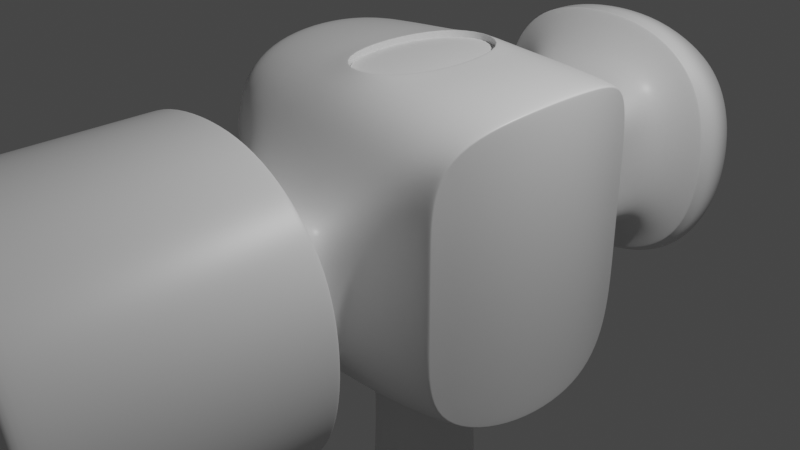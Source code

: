 # Source: hammer.blend  (saved by Blender 2.82.7; exported with 4.5.12 LTS)
import bpy
from mathutils import Matrix  # noqa: F401  (used for matrix-valued properties, if any)

bpy.ops.wm.read_factory_settings(use_empty=True)
scene = bpy.context.scene
scene.name = 'Scene'

# ---- collections
col_collection = bpy.data.collections.new('Collection'); scene.collection.children.link(col_collection)

# ---- materials (node trees are filled in below, after node groups)
mat_material = bpy.data.materials.new('Material')
mat_material.alpha_threshold = 0.0
mat_material.use_transparent_shadow = False
mat_material.line_color = (0.0, 0.0, 0.0, 1.0)

# ---- material node trees
mat_material.use_nodes = True; mat_material.node_tree.nodes.clear()
_N = mat_material.node_tree.nodes; _L = mat_material.node_tree.links
n0 = _N.new('ShaderNodeOutputMaterial'); n0.name = 'Material Output'; n0.location = (300, 300)
n1 = _N.new('ShaderNodeBsdfPrincipled'); n1.name = 'Principled BSDF'; n1.location = (10, 300)
n1.distribution = 'GGX'
n1.subsurface_method = 'BURLEY'
n1.inputs[2].default_value = 0.4
n1.inputs[3].default_value = 1.45
n1.inputs[27].default_value = (0.0, 0.0, 0.0, 1.0)
n1.inputs[28].default_value = 1.0
_L.new(n1.outputs[0], n0.inputs[0])
n0.is_active_output = True

# ---- world
world_world = bpy.data.worlds.new('World'); scene.world = world_world
world_world.use_nodes = True; world_world.node_tree.nodes.clear()
_N = world_world.node_tree.nodes; _L = world_world.node_tree.links
n0 = _N.new('ShaderNodeOutputWorld'); n0.name = 'World Output'; n0.location = (300, 300)
n1 = _N.new('ShaderNodeBackground'); n1.name = 'Background'; n1.location = (10, 300)
n1.inputs[0].default_value = (0.05088, 0.05088, 0.05088, 1.0)
_L.new(n1.outputs[0], n0.inputs[0])
n0.is_active_output = True
world_world.color = (0.05088, 0.05088, 0.05088)
world_world.use_sun_shadow = False
world_world.sun_shadow_jitter_overblur = 0.0

# ---- cameras
cam_camera = bpy.data.cameras.new('Camera')
cam_camera.clip_end = 100.0
cam_camera.ortho_scale = 7.314

# ---- lights
light_light = bpy.data.lights.new('Light', 'POINT')
light_light.transmission_factor = 0.0
light_light.energy = 1000.0
light_light.shadow_soft_size = 0.1
light_light.shadow_maximum_resolution = 0.006
light_light.use_absolute_resolution = True

# ---- meshes
me_cube = bpy.data.meshes.new('Cube')
me_cube.from_pydata([(1.448, 1.66, 1.324), (1.448, 1.66, -1.297), (1.448, -0.9247, 1.324), (1.448, -0.9247, -1.297), (-1.353, 1.639, 1.308), (-1.353, 1.639, -1.281), (-1.353, -0.904, 1.308), (-1.353, -0.904, -1.281), (-0.6836, -1.4, -0.6836), (-0.6836, -1.4, 0.6836), (0.6836, -1.4, 0.6836), (0.6836, -1.4, -0.6836), (-0.6836, -1.92, -0.6836), (-0.6836, -1.92, 0.6836), (0.6836, -1.795, 0.6836), (0.6836, -1.795, -0.6836), (-1.26, -2.173, -1.255), (-1.26, -2.173, 1.255), (1.226, -2.173, 1.231), (1.226, -2.173, -1.231), (0.4285, 1.737, -1.356), (-0.4848, 1.737, -1.356), (0.4285, -1.002, 1.383), (-0.4848, -1.002, 1.383), (-0.4848, -1.002, -1.356), (0.4285, -1.002, -1.356), (-0.4848, 1.737, 1.383), (0.4285, 1.737, 1.383), (0.1886, -1.4, 0.6836), (-0.2672, -1.4, 0.6836), (-0.2672, -1.4, -0.6836), (0.1886, -1.4, -0.6836), (0.1886, -1.795, 0.6836), (-0.2672, -1.92, 0.6836), (-0.2672, -1.92, -0.6836), (0.1886, -1.795, -0.6836), (0.4688, -2.173, 1.686), (-0.6411, -2.173, 1.648), (-0.6411, -2.173, -1.648), (0.4688, -2.173, -1.686), (1.431, 1.709, 0.4702), (1.431, 1.709, -0.4431), (-1.341, -0.9389, -0.4431), (-1.341, -0.9389, 0.4702), (1.431, -0.9735, 0.4702), (1.431, -0.9735, -0.4431), (-1.341, 1.674, 0.4702), (-1.341, 1.674, -0.4431), (-0.6836, -1.4, -0.2279), (-0.6836, -1.4, 0.2279), (0.6836, -1.4, 0.2279), (0.6836, -1.4, -0.2279), (-0.6836, -1.92, -0.2279), (-0.6836, -1.92, 0.2279), (0.6836, -1.795, 0.2279), (0.6836, -1.795, -0.2279), (-1.693, -2.173, -0.5657), (-1.693, -2.173, 0.5657), (1.642, -2.173, 0.5465), (1.642, -2.173, -0.5465), (-1.693, -4.833, 0.5657), (-1.197, -5.107, 0.4225), (-0.8989, -5.107, 0.8959), (-1.26, -4.833, 1.255), (1.642, -4.833, -0.5465), (1.146, -5.107, -0.4074), (0.8654, -5.107, -0.8686), (1.226, -4.833, -1.231), (-0.489, -5.107, 1.156), (-0.6411, -4.833, 1.648), (0.339, -5.107, -1.185), (0.4688, -4.833, -1.686), (0.8654, -5.107, 0.8686), (1.226, -4.833, 1.231), (0.4688, -4.833, 1.686), (0.339, -5.107, 1.185), (-0.8989, -5.107, -0.8959), (-1.26, -4.833, -1.255), (-0.6411, -4.833, -1.648), (-0.489, -5.107, -1.156), (-1.197, -5.107, -0.4225), (-1.693, -4.833, -0.5657), (1.146, -5.107, 0.4074), (1.642, -4.833, 0.5465), (-0.2662, 2.293, -0.7526), (-0.733, 2.293, -0.7526), (0.7994, 2.293, -0.2418), (0.7994, 2.293, -0.7526), (-0.733, 2.293, -0.2418), (0.2446, 2.293, 0.7797), (0.7994, 2.293, 0.7797), (0.2446, 2.293, -0.7526), (-0.733, 2.293, 0.7797), (-0.2662, 2.293, 0.7797), (0.7665, 3.152, -0.8536), (0.8926, 3.152, -0.3133), (0.7994, 2.293, 0.2689), (-0.733, 2.293, 0.2689), (-0.9878, 3.152, -0.8638), (-0.4932, 3.152, -0.9803), (-0.2662, 2.687, -0.7526), (-0.733, 2.687, -0.7526), (0.7994, 2.687, -0.2418), (0.7994, 2.687, -0.7526), (-0.733, 2.687, -0.2418), (0.2446, 2.687, 0.7797), (0.7994, 2.687, 0.7797), (0.2446, 2.687, -0.7526), (-0.733, 2.687, 0.7797), (-0.2662, 2.687, 0.7797), (0.7994, 2.687, 0.2689), (-0.733, 2.687, 0.2689), (-1.113, 3.152, -0.3184), (0.1751, 3.152, 1.026), (0.7665, 3.152, 0.8906), (0.1751, 3.152, -0.9885), (-0.9878, 3.152, 0.9009), (-0.4932, 3.152, 1.017), (-1.526, 3.28, 0.5472), (-1.521, 3.558, 0.5386), (0.8926, 3.152, 0.3504), (-1.113, 3.152, 0.3555), (-1.521, 3.558, -0.5115), (-1.526, 3.28, -0.4438), (-0.3855, 4.29, -1.083), (-0.9079, 4.122, -0.9343), (1.136, 4.285, -0.3506), (0.9748, 4.107, -0.9216), (-1.069, 4.308, -0.3574), (0.3491, 4.303, 1.121), (0.9748, 4.107, 0.9487), (0.3491, 4.303, -1.094), (-0.9079, 4.122, 0.9614), (-0.3855, 4.29, 1.11), (-0.4897, 4.61, -0.4463), (0.4366, 4.635, -0.4536), (1.136, 4.285, 0.3777), (-1.069, 4.308, 0.3845), (-0.4897, 4.61, 0.4734), (0.4366, 4.635, 0.4807), (-1.196, 3.28, 1.2), (-1.143, 3.433, 1.201), (1.398, 3.28, -0.428), (1.571, 3.54, -0.4928), (1.208, 3.425, -1.15), (1.078, 3.28, -1.074), (0.3669, 3.28, -1.423), (0.4841, 3.554, -1.547), (-0.5455, 3.544, 1.545), (-0.6068, 3.28, 1.501), (0.3669, 3.28, 1.526), (0.4841, 3.554, 1.575), (-0.5455, 3.544, -1.518), (-0.6068, 3.28, -1.398), (-1.196, 3.28, -1.097), (-1.143, 3.433, -1.174), (1.208, 3.425, 1.177), (1.078, 3.28, 1.178), (1.398, 3.28, 0.5313), (1.571, 3.54, 0.5199), (-1.525, 3.334, -0.4569), (-1.525, 3.334, 0.5455), (-1.185, 3.31, 1.2), (1.432, 3.331, -0.4405), (1.103, 3.308, -1.089), (0.3896, 3.333, -1.447), (-0.595, 3.331, 1.509), (0.3896, 3.333, 1.536), (-0.595, 3.331, -1.421), (-1.185, 3.31, -1.112), (1.103, 3.308, 1.178), (1.432, 3.331, 0.5291), (-1.526, 3.28, 0.5472), (1.078, 3.28, -1.074), (-0.6068, 3.28, 1.501), (-0.6068, 3.28, -1.398), (1.078, 3.28, 1.178), (-1.526, 3.28, -0.4438), (-1.196, 3.28, 1.2), (1.398, 3.28, -0.428), (0.3669, 3.28, -1.423), (0.3669, 3.28, 1.526), (-1.196, 3.28, -1.097), (1.398, 3.28, 0.5313), (-1.244, -2.166, 1.24), (1.212, -2.163, 1.217), (-1.244, -2.166, -1.24), (1.212, -2.163, -1.217), (-0.6312, -2.166, -1.622), (0.4613, -2.163, -1.659), (0.4613, -2.163, 1.659), (-0.6312, -2.166, 1.622), (1.617, -2.163, -0.538), (1.617, -2.163, 0.538), (-1.666, -2.166, 0.5567), (-1.666, -2.166, -0.5567), (-1.26, -2.204, 1.255), (-1.693, -2.204, 0.5657), (-1.693, -2.204, -0.5657), (-0.6411, -2.204, 1.648), (1.226, -2.204, -1.231), (1.642, -2.204, -0.5465), (1.642, -2.204, 0.5465), (0.4688, -2.204, -1.686), (0.4688, -2.204, 1.686), (-0.6411, -2.204, -1.648), (1.226, -2.204, 1.231), (-1.26, -2.204, -1.255), (-1.693, -4.833, 0.5657), (-1.693, -4.833, -0.5657), (1.642, -4.833, -0.5465), (1.642, -4.833, 0.5465), (-1.26, -4.833, 1.255), (-0.6411, -4.833, 1.648), (1.226, -4.833, -1.231), (0.4688, -4.833, -1.686), (0.4688, -4.833, 1.686), (-0.6411, -4.833, -1.648), (1.226, -4.833, 1.231), (-1.26, -4.833, -1.255), (-1.305, -5.107, 0.4537), (-0.9775, -5.107, 0.9741), (1.254, -5.107, -0.4377), (0.944, -5.107, -0.9476), (-0.5221, -5.107, 1.263), (0.3673, -5.107, -1.294), (0.3673, -5.107, 1.294), (0.944, -5.107, 0.9476), (-0.5221, -5.107, -1.263), (-0.9775, -5.107, -0.9741), (-1.305, -5.107, -0.4537), (1.254, -5.107, 0.4377), (-1.234, -5.107, 0.4333), (-0.926, -5.107, 0.9229), (1.183, -5.107, -0.4179), (0.8925, -5.107, -0.8959), (-0.5004, -5.107, 1.193), (0.3488, -5.107, -1.222), (0.3488, -5.107, 1.222), (0.8925, -5.107, 0.8959), (-0.5004, -5.107, -1.193), (-0.926, -5.107, -0.9229), (-1.234, -5.107, -0.4333), (1.183, -5.107, 0.4179), (-1.606, 0.9101, -1.578), (-1.606, -0.175, -1.578), (1.716, 0.9157, 1.641), (1.716, -0.1806, 1.641), (-1.606, -0.175, 1.605), (-1.606, 0.9101, 1.605), (1.716, -0.1806, -1.614), (1.716, 0.9157, -1.614), (-0.592, 1.292, -1.645), (-0.592, -0.5572, -1.645), (0.5136, 1.292, -1.645), (0.5136, -0.5572, -1.645), (0.5136, 1.292, 1.672), (0.5136, -0.5572, 1.672), (-0.592, 1.292, 1.672), (-0.592, -0.5572, 1.672), (1.715, 0.9204, -0.5393), (1.715, -0.1853, -0.5393), (1.715, 0.9204, 0.5664), (1.715, -0.1853, 0.5664), (-1.602, -0.1853, -0.5393), (-1.602, 0.9204, -0.5393), (-1.602, -0.1853, 0.5664), (-1.602, 0.9204, 0.5664), (-0.592, 1.292, -1.645), (-0.592, -0.5572, -1.645), (0.5136, 1.292, -1.645), (0.5136, -0.5572, -1.645), (0.5136, 1.292, 1.672), (0.5136, -0.5572, 1.672), (-0.592, 1.292, 1.672), (-0.592, -0.5572, 1.672), (1.421, 1.737, -0.4431), (1.421, 1.737, -1.356), (1.421, -1.002, -0.4431), (1.421, -1.002, -1.356), (1.715, -0.1853, 1.672), (1.421, -1.002, 1.383), (1.715, 0.9204, -1.645), (1.421, 1.737, 1.383), (1.421, 1.737, 0.4702), (1.421, -1.002, 0.4702), (1.715, 0.9204, 1.672), (1.715, -0.1853, -1.645), (-0.592, 1.292, -1.614), (-0.592, -0.5572, -1.614), (0.5136, 1.292, -1.614), (0.5136, -0.5572, -1.614), (0.5136, 1.292, 1.641), (0.5136, -0.5572, 1.641), (-0.592, 1.292, 1.641), (-0.592, -0.5572, 1.641), (1.448, 1.66, -0.4431), (1.431, 1.709, -1.334), (1.448, -0.9247, -0.4431), (1.431, -0.9735, -1.334), (1.719, -0.1727, 1.589), (1.431, -0.9735, 1.361), (1.719, 0.9078, -1.562), (1.431, 1.709, 1.361), (1.448, 1.66, 0.4702), (1.448, -0.9247, 0.4702), (1.719, 0.9078, 1.589), (1.719, -0.1727, -1.562), (-0.592, 1.292, -1.562), (-0.592, -0.5572, -1.562), (0.5136, 1.292, -1.562), (0.5136, -0.5572, -1.562), (0.5136, 1.292, 1.589), (0.5136, -0.5572, 1.589), (-0.592, 1.292, 1.589), (-0.592, -0.5572, 1.589), (-1.602, -0.1853, -1.645), (-1.319, -1.002, -1.356), (-1.319, -1.002, 0.4702), (-1.319, -1.002, 1.383), (-1.319, 1.737, -0.4431), (-1.319, 1.737, -1.356), (-1.602, 0.9204, 1.672), (-1.319, 1.737, 1.383), (-1.319, -1.002, -0.4431), (-1.319, 1.737, 0.4702), (-1.602, 0.9204, -1.645), (-1.602, -0.1853, 1.672), (-1.608, -0.1693, -1.541), (-1.341, -0.9389, -1.308), (-1.353, -0.904, 0.4702), (-1.341, -0.9389, 1.335), (-1.353, 1.639, -0.4431), (-1.341, 1.674, -1.308), (-1.608, 0.9044, 1.568), (-1.341, 1.674, 1.335), (-1.353, -0.904, -0.4431), (-1.353, 1.639, 0.4702), (-1.608, 0.9044, -1.541), (-1.608, -0.1693, 1.568)], [], [(275, 327, 319, 23), (23, 319, 9, 29), (267, 334, 4, 337), (271, 287, 279, 25), (263, 300, 2, 305), (27, 283, 90, 89), (31, 11, 15, 35), (285, 281, 10, 50), (324, 317, 8, 48), (25, 279, 11, 31), (191, 184, 17, 37), (50, 10, 14, 54), (29, 9, 13, 33), (48, 8, 12, 52), (195, 186, 16, 56), (189, 187, 19, 39), (193, 185, 18, 58), (186, 188, 38, 16), (188, 189, 39, 38), (10, 28, 32, 14), (28, 29, 33, 32), (185, 190, 36, 18), (190, 191, 37, 36), (317, 24, 30, 8), (24, 25, 31, 30), (8, 30, 34, 12), (30, 31, 35, 34), (20, 21, 84, 91), (320, 325, 97, 88), (316, 269, 24, 317), (269, 271, 25, 24), (281, 22, 28, 10), (22, 23, 29, 28), (280, 273, 22, 281), (273, 275, 23, 22), (283, 284, 96, 90), (26, 27, 89, 93), (276, 277, 87, 86), (277, 20, 91, 87), (187, 192, 59, 19), (192, 193, 58, 59), (184, 194, 57, 17), (194, 195, 56, 57), (9, 49, 53, 13), (49, 48, 52, 53), (11, 51, 55, 15), (51, 50, 54, 55), (319, 318, 49, 9), (318, 324, 48, 49), (279, 278, 51, 11), (278, 285, 50, 51), (325, 323, 92, 97), (321, 320, 88, 85), (307, 261, 298, 3), (261, 263, 305, 298), (338, 265, 332, 5), (265, 267, 337, 332), (208, 209, 81, 60), (210, 211, 83, 64), (217, 215, 71, 78), (213, 212, 63, 69), (214, 210, 64, 67), (209, 219, 77, 81), (219, 217, 78, 77), (216, 213, 69, 74), (218, 216, 74, 73), (68, 62, 61, 80, 76, 79, 70, 66, 65, 82, 72, 75), (211, 218, 73, 83), (215, 214, 67, 71), (220, 221, 63, 60), (222, 223, 67, 64), (69, 63, 221, 224), (71, 67, 223, 225), (73, 74, 226, 227), (74, 69, 224, 226), (77, 78, 228, 229), (78, 71, 225, 228), (229, 230, 81, 77), (230, 220, 60, 81), (227, 231, 83, 73), (231, 222, 64, 83), (212, 208, 60, 63), (88, 97, 111, 104), (92, 93, 109, 108), (85, 88, 104, 101), (97, 92, 108, 111), (91, 84, 100, 107), (86, 87, 103, 102), (96, 86, 102, 110), (87, 91, 107, 103), (93, 89, 105, 109), (284, 276, 86, 96), (21, 321, 85, 84), (323, 26, 93, 92), (108, 109, 117, 116), (101, 104, 112, 98), (111, 108, 116, 121), (107, 100, 99, 115), (102, 103, 94, 95), (110, 102, 95, 120), (103, 107, 115, 94), (109, 105, 113, 117), (100, 101, 98, 99), (89, 90, 106, 105), (90, 96, 110, 106), (84, 85, 101, 100), (155, 122, 128, 125), (119, 141, 132, 137), (147, 152, 124, 131), (143, 144, 127, 126), (159, 143, 126, 136), (144, 147, 131, 127), (148, 151, 129, 133), (152, 155, 125, 124), (156, 159, 136, 130), (104, 111, 121, 112), (105, 106, 114, 113), (106, 110, 120, 114), (139, 129, 130, 136), (137, 132, 133, 138), (138, 133, 129, 139), (124, 134, 135, 131), (134, 138, 139, 135), (125, 128, 134, 124), (128, 137, 138, 134), (131, 135, 126, 127), (135, 139, 136, 126), (141, 148, 133, 132), (122, 119, 137, 128), (151, 156, 130, 129), (181, 176, 157, 150), (167, 170, 156, 151), (177, 172, 118, 123), (160, 161, 119, 122), (178, 174, 149, 140), (162, 166, 148, 141), (176, 183, 158, 157), (170, 171, 159, 156), (175, 182, 154, 153), (168, 169, 155, 152), (174, 181, 150, 149), (166, 167, 151, 148), (173, 180, 146, 145), (164, 165, 147, 144), (183, 179, 142, 158), (171, 163, 143, 159), (179, 173, 145, 142), (163, 164, 144, 143), (180, 175, 153, 146), (165, 168, 152, 147), (172, 178, 140, 118), (161, 162, 141, 119), (182, 177, 123, 154), (169, 160, 122, 155), (154, 123, 160, 169), (118, 140, 162, 161), (146, 153, 168, 165), (142, 145, 164, 163), (158, 142, 163, 171), (145, 146, 165, 164), (149, 150, 167, 166), (153, 154, 169, 168), (157, 158, 171, 170), (140, 149, 166, 162), (123, 118, 161, 160), (150, 157, 170, 167), (98, 112, 177, 182), (121, 116, 178, 172), (115, 99, 175, 180), (95, 94, 173, 179), (120, 95, 179, 183), (94, 115, 180, 173), (117, 113, 181, 174), (99, 98, 182, 175), (114, 120, 183, 176), (116, 117, 174, 178), (112, 121, 172, 177), (113, 114, 176, 181), (53, 52, 195, 194), (13, 53, 194, 184), (55, 54, 193, 192), (15, 55, 192, 187), (32, 33, 191, 190), (14, 32, 190, 185), (34, 35, 189, 188), (12, 34, 188, 186), (54, 14, 185, 193), (35, 15, 187, 189), (52, 12, 186, 195), (33, 13, 184, 191), (17, 57, 197, 196), (39, 19, 200, 203), (58, 18, 206, 202), (18, 36, 204, 206), (36, 37, 199, 204), (16, 38, 205, 207), (56, 16, 207, 198), (19, 59, 201, 200), (37, 17, 196, 199), (38, 39, 203, 205), (59, 58, 202, 201), (57, 56, 198, 197), (196, 197, 208, 212), (203, 200, 214, 215), (202, 206, 218, 211), (206, 204, 216, 218), (204, 199, 213, 216), (207, 205, 217, 219), (198, 207, 219, 209), (200, 201, 210, 214), (199, 196, 212, 213), (205, 203, 215, 217), (201, 202, 211, 210), (197, 198, 209, 208), (232, 233, 221, 220), (234, 235, 223, 222), (233, 236, 224, 221), (235, 237, 225, 223), (238, 239, 227, 226), (236, 238, 226, 224), (240, 241, 229, 228), (237, 240, 228, 225), (241, 242, 230, 229), (242, 232, 220, 230), (239, 243, 231, 227), (243, 234, 222, 231), (61, 62, 233, 232), (65, 66, 235, 234), (62, 68, 236, 233), (66, 70, 237, 235), (75, 72, 239, 238), (68, 75, 238, 236), (79, 76, 241, 240), (70, 79, 240, 237), (76, 80, 242, 241), (80, 61, 232, 242), (72, 82, 243, 239), (82, 65, 234, 243), (336, 330, 266, 264), (264, 266, 267, 265), (7, 336, 264, 328), (328, 264, 265, 338), (296, 304, 262, 260), (260, 262, 263, 261), (1, 296, 260, 302), (302, 260, 261, 307), (27, 26, 274, 272), (313, 312, 310, 311), (283, 27, 272, 286), (286, 272, 273, 280), (21, 20, 270, 268), (315, 313, 311, 309), (321, 21, 268, 326), (326, 268, 269, 316), (304, 0, 306, 262), (262, 306, 300, 263), (20, 277, 282, 270), (270, 282, 287, 271), (330, 6, 339, 266), (266, 339, 334, 267), (26, 323, 322, 274), (274, 322, 327, 275), (312, 314, 308, 310), (314, 315, 309, 308), (252, 253, 269, 268), (255, 254, 270, 271), (256, 257, 273, 272), (259, 258, 274, 275), (258, 256, 272, 274), (257, 259, 275, 273), (254, 252, 268, 270), (253, 255, 271, 269), (41, 297, 277, 276), (299, 45, 278, 279), (301, 247, 280, 281), (297, 251, 282, 277), (303, 40, 284, 283), (40, 41, 276, 284), (44, 301, 281, 285), (45, 44, 285, 278), (246, 303, 283, 286), (247, 246, 286, 280), (250, 299, 279, 287), (251, 250, 287, 282), (288, 289, 253, 252), (291, 290, 254, 255), (292, 293, 257, 256), (295, 294, 258, 259), (294, 292, 256, 258), (293, 295, 259, 257), (290, 288, 252, 254), (289, 291, 255, 253), (296, 1, 297, 41), (3, 298, 45, 299), (2, 300, 247, 301), (1, 302, 251, 297), (0, 304, 40, 303), (304, 296, 41, 40), (305, 2, 301, 44), (298, 305, 44, 45), (306, 0, 303, 246), (300, 306, 246, 247), (307, 3, 299, 250), (302, 307, 250, 251), (308, 309, 289, 288), (311, 310, 290, 291), (312, 313, 293, 292), (315, 314, 294, 295), (314, 312, 292, 294), (313, 315, 295, 293), (310, 308, 288, 290), (309, 311, 291, 289), (329, 245, 316, 317), (331, 43, 318, 319), (333, 47, 320, 321), (335, 249, 322, 323), (42, 329, 317, 324), (43, 42, 324, 318), (46, 335, 323, 325), (47, 46, 325, 320), (244, 333, 321, 326), (245, 244, 326, 316), (248, 331, 319, 327), (249, 248, 327, 322), (7, 328, 245, 329), (6, 330, 43, 331), (5, 332, 47, 333), (4, 334, 249, 335), (336, 7, 329, 42), (330, 336, 42, 43), (337, 4, 335, 46), (332, 337, 46, 47), (338, 5, 333, 244), (328, 338, 244, 245), (339, 6, 331, 248), (334, 339, 248, 249)])
me_cube.polygons.foreach_set('use_smooth', [True] * 336)
_uv = me_cube.uv_layers.new(name='UVMap')
_uv.uv.foreach_set('vector', [0.7989, 0.6667, 0.875, 0.6667, 0.875, 0.75, 0.7989, 0.75, 0.7989, 0.75, 0.875, 0.75, 0.875, 0.75, 0.7989, 0.75, 0.5417, 0.1667, 0.6172, 0.1655, 0.6156, 0.24, 0.5407, 0.24, 0.2845, 0.6667, 0.375, 0.6667, 0.375, 0.75, 0.2845, 0.75, 0.5417, 0.6667, 0.6188, 0.6657, 0.6175, 0.7421, 0.5409, 0.7421, 0.7155, 0.5, 0.625, 0.5, 0.625, 0.5, 0.7155, 0.5, 0.2845, 0.75, 0.375, 0.75, 0.375, 0.75, 0.2845, 0.75, 0.5417, 0.75, 0.625, 0.75, 0.625, 0.75, 0.5417, 0.75, 0.4583, 0.0, 0.375, 0.0, 0.375, 0.0, 0.4583, 0.0, 0.2845, 0.75, 0.375, 0.75, 0.375, 0.75, 0.2845, 0.75, 0.7989, 0.75, 0.875, 0.75, 0.875, 0.75, 0.7989, 0.75, 0.5417, 0.75, 0.625, 0.75, 0.625, 0.75, 0.5417, 0.75, 0.7989, 0.75, 0.875, 0.75, 0.875, 0.75, 0.7989, 0.75, 0.4583, 0.0, 0.375, 0.0, 0.375, 0.0, 0.4583, 0.0, 0.4583, 0.0, 0.375, 0.0, 0.375, 0.0, 0.4583, 0.0, 0.2845, 0.75, 0.375, 0.75, 0.375, 0.75, 0.2845, 0.75, 0.5417, 0.75, 0.625, 0.75, 0.625, 0.75, 0.5417, 0.75, 0.125, 0.75, 0.2011, 0.75, 0.2011, 0.75, 0.125, 0.75, 0.2011, 0.75, 0.2845, 0.75, 0.2845, 0.75, 0.2011, 0.75, 0.625, 0.75, 0.7155, 0.75, 0.7155, 0.75, 0.625, 0.75, 0.7155, 0.75, 0.7989, 0.75, 0.7989, 0.75, 0.7155, 0.75, 0.625, 0.75, 0.7155, 0.75, 0.7155, 0.75, 0.625, 0.75, 0.7155, 0.75, 0.7989, 0.75, 0.7989, 0.75, 0.7155, 0.75, 0.125, 0.75, 0.2011, 0.75, 0.2011, 0.75, 0.125, 0.75, 0.2011, 0.75, 0.2845, 0.75, 0.2845, 0.75, 0.2011, 0.75, 0.125, 0.75, 0.2011, 0.75, 0.2011, 0.75, 0.125, 0.75, 0.2011, 0.75, 0.2845, 0.75, 0.2845, 0.75, 0.2011, 0.75, 0.2845, 0.5, 0.2011, 0.5, 0.2011, 0.5, 0.2845, 0.5, 0.4583, 0.25, 0.5417, 0.25, 0.5417, 0.25, 0.4583, 0.25, 0.125, 0.6667, 0.2011, 0.6667, 0.2011, 0.75, 0.125, 0.75, 0.2011, 0.6667, 0.2845, 0.6667, 0.2845, 0.75, 0.2011, 0.75, 0.625, 0.75, 0.7155, 0.75, 0.7155, 0.75, 0.625, 0.75, 0.7155, 0.75, 0.7989, 0.75, 0.7989, 0.75, 0.7155, 0.75, 0.625, 0.6667, 0.7155, 0.6667, 0.7155, 0.75, 0.625, 0.75, 0.7155, 0.6667, 0.7989, 0.6667, 0.7989, 0.75, 0.7155, 0.75, 0.625, 0.5, 0.5417, 0.5, 0.5417, 0.5, 0.625, 0.5, 0.7989, 0.5, 0.7155, 0.5, 0.7155, 0.5, 0.7989, 0.5, 0.4583, 0.5, 0.375, 0.5, 0.375, 0.5, 0.4583, 0.5, 0.375, 0.5, 0.2845, 0.5, 0.2845, 0.5, 0.375, 0.5, 0.375, 0.75, 0.4583, 0.75, 0.4583, 0.75, 0.375, 0.75, 0.4583, 0.75, 0.5417, 0.75, 0.5417, 0.75, 0.4583, 0.75, 0.625, 0.0, 0.5417, 0.0, 0.5417, 0.0, 0.625, 0.0, 0.5417, 0.0, 0.4583, 0.0, 0.4583, 0.0, 0.5417, 0.0, 0.625, 0.0, 0.5417, 0.0, 0.5417, 0.0, 0.625, 0.0, 0.5417, 0.0, 0.4583, 0.0, 0.4583, 0.0, 0.5417, 0.0, 0.375, 0.75, 0.4583, 0.75, 0.4583, 0.75, 0.375, 0.75, 0.4583, 0.75, 0.5417, 0.75, 0.5417, 0.75, 0.4583, 0.75, 0.625, 0.0, 0.5417, 0.0, 0.5417, 0.0, 0.625, 0.0, 0.5417, 0.0, 0.4583, 0.0, 0.4583, 0.0, 0.5417, 0.0, 0.375, 0.75, 0.4583, 0.75, 0.4583, 0.75, 0.375, 0.75, 0.4583, 0.75, 0.5417, 0.75, 0.5417, 0.75, 0.4583, 0.75, 0.5417, 0.25, 0.625, 0.25, 0.625, 0.25, 0.5417, 0.25, 0.375, 0.25, 0.4583, 0.25, 0.4583, 0.25, 0.375, 0.25, 0.3812, 0.6657, 0.4583, 0.6667, 0.4591, 0.7421, 0.3825, 0.7421, 0.4583, 0.6667, 0.5417, 0.6667, 0.5409, 0.7421, 0.4591, 0.7421, 0.3828, 0.1655, 0.4583, 0.1667, 0.4593, 0.24, 0.3844, 0.24, 0.4583, 0.1667, 0.5417, 0.1667, 0.5407, 0.24, 0.4593, 0.24, 0.5417, 0.0, 0.4583, 0.0, 0.4583, 0.0, 0.5417, 0.0, 0.4583, 0.75, 0.5417, 0.75, 0.5417, 0.75, 0.4583, 0.75, 0.2011, 0.75, 0.2845, 0.75, 0.2845, 0.75, 0.2011, 0.75, 0.7989, 0.75, 0.875, 0.75, 0.875, 0.75, 0.7989, 0.75, 0.375, 0.75, 0.4583, 0.75, 0.4583, 0.75, 0.375, 0.75, 0.4583, 0.0, 0.375, 0.0, 0.375, 0.0, 0.4583, 0.0, 0.125, 0.75, 0.2011, 0.75, 0.2011, 0.75, 0.125, 0.75, 0.7155, 0.75, 0.7989, 0.75, 0.7989, 0.75, 0.7155, 0.75, 0.625, 0.75, 0.7155, 0.75, 0.7155, 0.75, 0.625, 0.75, 0.593, 0.9163, 0.579, 0.9535, 0.5358, 0.9689, 0.4642, 0.9689, 0.421, 0.9535, 0.407, 0.9163, 0.4059, 0.8452, 0.4219, 0.7963, 0.4646, 0.7817, 0.5354, 0.7817, 0.5781, 0.7963, 0.5941, 0.8452, 0.5417, 0.75, 0.625, 0.75, 0.625, 0.75, 0.5417, 0.75, 0.2845, 0.75, 0.375, 0.75, 0.375, 0.75, 0.2845, 0.75, 0.538, 0.9764, 0.5875, 0.9621, 0.625, 1.0, 0.5417, 1.0, 0.4623, 0.774, 0.4132, 0.7877, 0.375, 0.75, 0.4583, 0.75, 0.7989, 0.75, 0.875, 0.75, 0.8659, 0.75, 0.8098, 0.75, 0.2845, 0.75, 0.375, 0.75, 0.3652, 0.75, 0.2963, 0.75, 0.625, 0.75, 0.7155, 0.75, 0.7037, 0.75, 0.6348, 0.75, 0.7155, 0.75, 0.7989, 0.75, 0.7909, 0.75, 0.7241, 0.75, 0.125, 0.75, 0.2011, 0.75, 0.1902, 0.75, 0.1341, 0.75, 0.2011, 0.75, 0.2845, 0.75, 0.2759, 0.75, 0.2091, 0.75, 0.4125, 0.9621, 0.462, 0.9764, 0.4583, 1.0, 0.375, 1.0, 0.462, 0.9764, 0.538, 0.9764, 0.5417, 1.0, 0.4583, 1.0, 0.5868, 0.7877, 0.5377, 0.774, 0.5417, 0.75, 0.625, 0.75, 0.5377, 0.774, 0.4623, 0.774, 0.4583, 0.75, 0.5417, 0.75, 0.625, 0.0, 0.5417, 0.0, 0.5417, 0.0, 0.625, 0.0, 0.4583, 0.25, 0.5417, 0.25, 0.5417, 0.25, 0.4583, 0.25, 0.875, 0.5, 0.7989, 0.5, 0.7989, 0.5, 0.875, 0.5, 0.375, 0.25, 0.4583, 0.25, 0.4583, 0.25, 0.375, 0.25, 0.5417, 0.25, 0.625, 0.25, 0.625, 0.25, 0.5417, 0.25, 0.2845, 0.5, 0.2011, 0.5, 0.2011, 0.5, 0.2845, 0.5, 0.4583, 0.5, 0.375, 0.5, 0.375, 0.5, 0.4583, 0.5, 0.5417, 0.5, 0.4583, 0.5, 0.4583, 0.5, 0.5417, 0.5, 0.375, 0.5, 0.2845, 0.5, 0.2845, 0.5, 0.375, 0.5, 0.7989, 0.5, 0.7155, 0.5, 0.7155, 0.5, 0.7989, 0.5, 0.5417, 0.5, 0.4583, 0.5, 0.4583, 0.5, 0.5417, 0.5, 0.2011, 0.5, 0.125, 0.5, 0.125, 0.5, 0.2011, 0.5, 0.875, 0.5, 0.7989, 0.5, 0.7989, 0.5, 0.875, 0.5, 0.875, 0.5, 0.7989, 0.5, 0.7989, 0.5, 0.875, 0.5, 0.375, 0.25, 0.4583, 0.25, 0.4583, 0.25, 0.375, 0.25, 0.5417, 0.25, 0.625, 0.25, 0.625, 0.25, 0.5417, 0.25, 0.2845, 0.5, 0.2011, 0.5, 0.2011, 0.5, 0.2845, 0.5, 0.4583, 0.5, 0.375, 0.5, 0.375, 0.5, 0.4583, 0.5, 0.5417, 0.5, 0.4583, 0.5, 0.4583, 0.5, 0.5417, 0.5, 0.375, 0.5, 0.2845, 0.5, 0.2845, 0.5, 0.375, 0.5, 0.7989, 0.5, 0.7155, 0.5, 0.7155, 0.5, 0.7989, 0.5, 0.2011, 0.5, 0.125, 0.5, 0.125, 0.5, 0.2011, 0.5, 0.7155, 0.5, 0.625, 0.5, 0.625, 0.5, 0.7155, 0.5, 0.625, 0.5, 0.5417, 0.5, 0.5417, 0.5, 0.625, 0.5, 0.2011, 0.5, 0.125, 0.5, 0.125, 0.5, 0.2011, 0.5, 0.375, 0.25, 0.4583, 0.25, 0.4583, 0.25, 0.375, 0.25, 0.5417, 0.25, 0.625, 0.25, 0.625, 0.25, 0.5417, 0.25, 0.2845, 0.5, 0.2011, 0.5, 0.2011, 0.5, 0.2845, 0.5, 0.4583, 0.5, 0.375, 0.5, 0.375, 0.5, 0.4583, 0.5, 0.5417, 0.5, 0.4583, 0.5, 0.4583, 0.5, 0.5417, 0.5, 0.375, 0.5, 0.2845, 0.5, 0.2845, 0.5, 0.375, 0.5, 0.7989, 0.5, 0.7155, 0.5, 0.7155, 0.5, 0.7989, 0.5, 0.2011, 0.5, 0.125, 0.5, 0.125, 0.5, 0.2011, 0.5, 0.625, 0.5, 0.5417, 0.5, 0.5417, 0.5, 0.625, 0.5, 0.4583, 0.25, 0.5417, 0.25, 0.5417, 0.25, 0.4583, 0.25, 0.7155, 0.5, 0.625, 0.5, 0.625, 0.5, 0.7155, 0.5, 0.625, 0.5, 0.5417, 0.5, 0.5417, 0.5, 0.625, 0.5, 0.5417, 0.4095, 0.625, 0.4095, 0.625, 0.5, 0.5417, 0.5, 0.5417, 0.25, 0.625, 0.25, 0.625, 0.3261, 0.5417, 0.3261, 0.5417, 0.3261, 0.625, 0.3261, 0.625, 0.4095, 0.5417, 0.4095, 0.375, 0.3261, 0.4583, 0.3261, 0.4583, 0.4095, 0.375, 0.4095, 0.4583, 0.3261, 0.5417, 0.3261, 0.5417, 0.4095, 0.4583, 0.4095, 0.375, 0.25, 0.4583, 0.25, 0.4583, 0.3261, 0.375, 0.3261, 0.4583, 0.25, 0.5417, 0.25, 0.5417, 0.3261, 0.4583, 0.3261, 0.375, 0.4095, 0.4583, 0.4095, 0.4583, 0.5, 0.375, 0.5, 0.4583, 0.4095, 0.5417, 0.4095, 0.5417, 0.5, 0.4583, 0.5, 0.875, 0.5, 0.7989, 0.5, 0.7989, 0.5, 0.875, 0.5, 0.4583, 0.25, 0.5417, 0.25, 0.5417, 0.25, 0.4583, 0.25, 0.7155, 0.5, 0.625, 0.5, 0.625, 0.5, 0.7155, 0.5, 0.7155, 0.5, 0.625, 0.5, 0.625, 0.5, 0.7155, 0.5, 0.7155, 0.5, 0.625, 0.5, 0.625, 0.5, 0.7155, 0.5, 0.4583, 0.25, 0.5417, 0.25, 0.5417, 0.25, 0.4583, 0.25, 0.4583, 0.25, 0.5417, 0.25, 0.5417, 0.25, 0.4583, 0.25, 0.875, 0.5, 0.7989, 0.5, 0.7989, 0.5, 0.875, 0.5, 0.875, 0.5, 0.7989, 0.5, 0.7989, 0.5, 0.875, 0.5, 0.625, 0.5, 0.5417, 0.5, 0.5417, 0.5, 0.625, 0.5, 0.625, 0.5, 0.5417, 0.5, 0.5417, 0.5, 0.625, 0.5, 0.2011, 0.5, 0.125, 0.5, 0.125, 0.5, 0.2011, 0.5, 0.2011, 0.5, 0.125, 0.5, 0.125, 0.5, 0.2011, 0.5, 0.7989, 0.5, 0.7155, 0.5, 0.7155, 0.5, 0.7989, 0.5, 0.7989, 0.5, 0.7155, 0.5, 0.7155, 0.5, 0.7989, 0.5, 0.375, 0.5, 0.2845, 0.5, 0.2845, 0.5, 0.375, 0.5, 0.375, 0.5, 0.2845, 0.5, 0.2845, 0.5, 0.375, 0.5, 0.5417, 0.5, 0.4583, 0.5, 0.4583, 0.5, 0.5417, 0.5, 0.5417, 0.5, 0.4583, 0.5, 0.4583, 0.5, 0.5417, 0.5, 0.4583, 0.5, 0.375, 0.5, 0.375, 0.5, 0.4583, 0.5, 0.4583, 0.5, 0.375, 0.5, 0.375, 0.5, 0.4583, 0.5, 0.2845, 0.5, 0.2011, 0.5, 0.2011, 0.5, 0.2845, 0.5, 0.2845, 0.5, 0.2011, 0.5, 0.2011, 0.5, 0.2845, 0.5, 0.5417, 0.25, 0.625, 0.25, 0.625, 0.25, 0.5417, 0.25, 0.5417, 0.25, 0.625, 0.25, 0.625, 0.25, 0.5417, 0.25, 0.375, 0.25, 0.4583, 0.25, 0.4583, 0.25, 0.375, 0.25, 0.375, 0.25, 0.4583, 0.25, 0.4583, 0.25, 0.375, 0.25, 0.375, 0.25, 0.4583, 0.25, 0.4583, 0.25, 0.375, 0.25, 0.5417, 0.25, 0.625, 0.25, 0.625, 0.25, 0.5417, 0.25, 0.2845, 0.5, 0.2011, 0.5, 0.2011, 0.5, 0.2845, 0.5, 0.4583, 0.5, 0.375, 0.5, 0.375, 0.5, 0.4583, 0.5, 0.5417, 0.5, 0.4583, 0.5, 0.4583, 0.5, 0.5417, 0.5, 0.375, 0.5, 0.2845, 0.5, 0.2845, 0.5, 0.375, 0.5, 0.7989, 0.5, 0.7155, 0.5, 0.7155, 0.5, 0.7989, 0.5, 0.2011, 0.5, 0.125, 0.5, 0.125, 0.5, 0.2011, 0.5, 0.625, 0.5, 0.5417, 0.5, 0.5417, 0.5, 0.625, 0.5, 0.875, 0.5, 0.7989, 0.5, 0.7989, 0.5, 0.875, 0.5, 0.4583, 0.25, 0.5417, 0.25, 0.5417, 0.25, 0.4583, 0.25, 0.7155, 0.5, 0.625, 0.5, 0.625, 0.5, 0.7155, 0.5, 0.375, 0.25, 0.4583, 0.25, 0.4583, 0.25, 0.375, 0.25, 0.5417, 0.25, 0.625, 0.25, 0.625, 0.25, 0.5417, 0.25, 0.2845, 0.5, 0.2011, 0.5, 0.2011, 0.5, 0.2845, 0.5, 0.4583, 0.5, 0.375, 0.5, 0.375, 0.5, 0.4583, 0.5, 0.5417, 0.5, 0.4583, 0.5, 0.4583, 0.5, 0.5417, 0.5, 0.375, 0.5, 0.2845, 0.5, 0.2845, 0.5, 0.375, 0.5, 0.7989, 0.5, 0.7155, 0.5, 0.7155, 0.5, 0.7989, 0.5, 0.2011, 0.5, 0.125, 0.5, 0.125, 0.5, 0.2011, 0.5, 0.625, 0.5, 0.5417, 0.5, 0.5417, 0.5, 0.625, 0.5, 0.875, 0.5, 0.7989, 0.5, 0.7989, 0.5, 0.875, 0.5, 0.4583, 0.25, 0.5417, 0.25, 0.5417, 0.25, 0.4583, 0.25, 0.7155, 0.5, 0.625, 0.5, 0.625, 0.5, 0.7155, 0.5, 0.5417, 0.0, 0.4583, 0.0, 0.4583, 0.0, 0.5417, 0.0, 0.625, 0.0, 0.5417, 0.0, 0.5417, 0.0, 0.625, 0.0, 0.4583, 0.75, 0.5417, 0.75, 0.5417, 0.75, 0.4583, 0.75, 0.375, 0.75, 0.4583, 0.75, 0.4583, 0.75, 0.375, 0.75, 0.7155, 0.75, 0.7989, 0.75, 0.7989, 0.75, 0.7155, 0.75, 0.625, 0.75, 0.7155, 0.75, 0.7155, 0.75, 0.625, 0.75, 0.2011, 0.75, 0.2845, 0.75, 0.2845, 0.75, 0.2011, 0.75, 0.125, 0.75, 0.2011, 0.75, 0.2011, 0.75, 0.125, 0.75, 0.5417, 0.75, 0.625, 0.75, 0.625, 0.75, 0.5417, 0.75, 0.2845, 0.75, 0.375, 0.75, 0.375, 0.75, 0.2845, 0.75, 0.4583, 0.0, 0.375, 0.0, 0.375, 0.0, 0.4583, 0.0, 0.7989, 0.75, 0.875, 0.75, 0.875, 0.75, 0.7989, 0.75, 0.625, 0.0, 0.5417, 0.0, 0.5417, 0.0, 0.625, 0.0, 0.2845, 0.75, 0.375, 0.75, 0.375, 0.75, 0.2845, 0.75, 0.5417, 0.75, 0.625, 0.75, 0.625, 0.75, 0.5417, 0.75, 0.625, 0.75, 0.7155, 0.75, 0.7155, 0.75, 0.625, 0.75, 0.7155, 0.75, 0.7989, 0.75, 0.7989, 0.75, 0.7155, 0.75, 0.125, 0.75, 0.2011, 0.75, 0.2011, 0.75, 0.125, 0.75, 0.4583, 0.0, 0.375, 0.0, 0.375, 0.0, 0.4583, 0.0, 0.375, 0.75, 0.4583, 0.75, 0.4583, 0.75, 0.375, 0.75, 0.7989, 0.75, 0.875, 0.75, 0.875, 0.75, 0.7989, 0.75, 0.2011, 0.75, 0.2845, 0.75, 0.2845, 0.75, 0.2011, 0.75, 0.4583, 0.75, 0.5417, 0.75, 0.5417, 0.75, 0.4583, 0.75, 0.5417, 0.0, 0.4583, 0.0, 0.4583, 0.0, 0.5417, 0.0, 0.625, 0.0, 0.5417, 0.0, 0.5417, 0.0, 0.625, 0.0, 0.2845, 0.75, 0.375, 0.75, 0.375, 0.75, 0.2845, 0.75, 0.5417, 0.75, 0.625, 0.75, 0.625, 0.75, 0.5417, 0.75, 0.625, 0.75, 0.7155, 0.75, 0.7155, 0.75, 0.625, 0.75, 0.7155, 0.75, 0.7989, 0.75, 0.7989, 0.75, 0.7155, 0.75, 0.125, 0.75, 0.2011, 0.75, 0.2011, 0.75, 0.125, 0.75, 0.4583, 0.0, 0.375, 0.0, 0.375, 0.0, 0.4583, 0.0, 0.375, 0.75, 0.4583, 0.75, 0.4583, 0.75, 0.375, 0.75, 0.7989, 0.75, 0.875, 0.75, 0.875, 0.75, 0.7989, 0.75, 0.2011, 0.75, 0.2845, 0.75, 0.2845, 0.75, 0.2011, 0.75, 0.4583, 0.75, 0.5417, 0.75, 0.5417, 0.75, 0.4583, 0.75, 0.5417, 0.0, 0.4583, 0.0, 0.4583, 0.0, 0.5417, 0.0, 0.5366, 0.9715, 0.5819, 0.9564, 0.5875, 0.9621, 0.538, 0.9764, 0.4638, 0.779, 0.419, 0.7934, 0.4132, 0.7877, 0.4623, 0.774, 0.5819, 0.9564, 0.5957, 0.9172, 0.6007, 0.9189, 0.5875, 0.9621, 0.419, 0.7934, 0.4033, 0.8445, 0.3984, 0.8433, 0.4132, 0.7877, 0.5967, 0.8445, 0.581, 0.7934, 0.5868, 0.7877, 0.6016, 0.8433, 0.5957, 0.9172, 0.5967, 0.8445, 0.6016, 0.8433, 0.6007, 0.9189, 0.4043, 0.9172, 0.4181, 0.9564, 0.4125, 0.9621, 0.3993, 0.9189, 0.4033, 0.8445, 0.4043, 0.9172, 0.3993, 0.9189, 0.3984, 0.8433, 0.4181, 0.9564, 0.4634, 0.9715, 0.462, 0.9764, 0.4125, 0.9621, 0.4634, 0.9715, 0.5366, 0.9715, 0.538, 0.9764, 0.462, 0.9764, 0.581, 0.7934, 0.5362, 0.779, 0.5377, 0.774, 0.5868, 0.7877, 0.5362, 0.779, 0.4638, 0.779, 0.4623, 0.774, 0.5377, 0.774, 0.5358, 0.9689, 0.579, 0.9535, 0.5819, 0.9564, 0.5366, 0.9715, 0.4646, 0.7817, 0.4219, 0.7963, 0.419, 0.7934, 0.4638, 0.779, 0.579, 0.9535, 0.593, 0.9163, 0.5957, 0.9172, 0.5819, 0.9564, 0.4219, 0.7963, 0.4059, 0.8452, 0.4033, 0.8445, 0.419, 0.7934, 0.5941, 0.8452, 0.5781, 0.7963, 0.581, 0.7934, 0.5967, 0.8445, 0.593, 0.9163, 0.5941, 0.8452, 0.5967, 0.8445, 0.5957, 0.9172, 0.407, 0.9163, 0.421, 0.9535, 0.4181, 0.9564, 0.4043, 0.9172, 0.4059, 0.8452, 0.407, 0.9163, 0.4043, 0.9172, 0.4033, 0.8445, 0.421, 0.9535, 0.4642, 0.9689, 0.4634, 0.9715, 0.4181, 0.9564, 0.4642, 0.9689, 0.5358, 0.9689, 0.5366, 0.9715, 0.4634, 0.9715, 0.5781, 0.7963, 0.5354, 0.7817, 0.5362, 0.779, 0.581, 0.7934, 0.5354, 0.7817, 0.4646, 0.7817, 0.4638, 0.779, 0.5362, 0.779, 0.4593, 0.01003, 0.5407, 0.01003, 0.5417, 0.08333, 0.4583, 0.08333, 0.4583, 0.08333, 0.5417, 0.08333, 0.5417, 0.1667, 0.4583, 0.1667, 0.3844, 0.01002, 0.4593, 0.01003, 0.4583, 0.08333, 0.3828, 0.08454, 0.3828, 0.08454, 0.4583, 0.08333, 0.4583, 0.1667, 0.3828, 0.1655, 0.4591, 0.5079, 0.5409, 0.5079, 0.5417, 0.5833, 0.4583, 0.5833, 0.4583, 0.5833, 0.5417, 0.5833, 0.5417, 0.6667, 0.4583, 0.6667, 0.3825, 0.5079, 0.4591, 0.5079, 0.4583, 0.5833, 0.3812, 0.5843, 0.3812, 0.5843, 0.4583, 0.5833, 0.4583, 0.6667, 0.3812, 0.6657, 0.7155, 0.5, 0.7989, 0.5, 0.7989, 0.5833, 0.7155, 0.5833, 0.7048, 0.6667, 0.7048, 0.5833, 0.2952, 0.5833, 0.2952, 0.6667, 0.625, 0.5, 0.7155, 0.5, 0.7155, 0.5833, 0.625, 0.5833, 0.625, 0.5833, 0.7155, 0.5833, 0.7155, 0.6667, 0.625, 0.6667, 0.2011, 0.5, 0.2845, 0.5, 0.2845, 0.5833, 0.2011, 0.5833, 0.784, 0.6667, 0.7048, 0.6667, 0.2952, 0.6667, 0.216, 0.6667, 0.125, 0.5, 0.2011, 0.5, 0.2011, 0.5833, 0.125, 0.5833, 0.125, 0.5833, 0.2011, 0.5833, 0.2011, 0.6667, 0.125, 0.6667, 0.5409, 0.5079, 0.6175, 0.5079, 0.6188, 0.5843, 0.5417, 0.5833, 0.5417, 0.5833, 0.6188, 0.5843, 0.6188, 0.6657, 0.5417, 0.6667, 0.2845, 0.5, 0.375, 0.5, 0.375, 0.5833, 0.2845, 0.5833, 0.2845, 0.5833, 0.375, 0.5833, 0.375, 0.6667, 0.2845, 0.6667, 0.5407, 0.01003, 0.6156, 0.01002, 0.6172, 0.08454, 0.5417, 0.08333, 0.5417, 0.08333, 0.6172, 0.08454, 0.6172, 0.1655, 0.5417, 0.1667, 0.7989, 0.5, 0.875, 0.5, 0.875, 0.5833, 0.7989, 0.5833, 0.7989, 0.5833, 0.875, 0.5833, 0.875, 0.6667, 0.7989, 0.6667, 0.7048, 0.5833, 0.784, 0.5833, 0.216, 0.5833, 0.2952, 0.5833, 0.784, 0.5833, 0.784, 0.6667, 0.216, 0.6667, 0.216, 0.5833, 0.2011, 0.5833, 0.2011, 0.6667, 0.2011, 0.6667, 0.2011, 0.5833, 0.2845, 0.6667, 0.2845, 0.5833, 0.2845, 0.5833, 0.2845, 0.6667, 0.7155, 0.5833, 0.7155, 0.6667, 0.7155, 0.6667, 0.7155, 0.5833, 0.7989, 0.6667, 0.7989, 0.5833, 0.7989, 0.5833, 0.7989, 0.6667, 0.7989, 0.5833, 0.7155, 0.5833, 0.7155, 0.5833, 0.7989, 0.5833, 0.7155, 0.6667, 0.7989, 0.6667, 0.7989, 0.6667, 0.7155, 0.6667, 0.2845, 0.5833, 0.2011, 0.5833, 0.2011, 0.5833, 0.2845, 0.5833, 0.2011, 0.6667, 0.2845, 0.6667, 0.2845, 0.6667, 0.2011, 0.6667, 0.4586, 0.5029, 0.3778, 0.5029, 0.375, 0.5, 0.4583, 0.5, 0.3778, 0.7471, 0.4586, 0.7471, 0.4583, 0.75, 0.375, 0.75, 0.6222, 0.7471, 0.6227, 0.6663, 0.625, 0.6667, 0.625, 0.75, 0.3778, 0.5029, 0.3773, 0.5837, 0.375, 0.5833, 0.375, 0.5, 0.6222, 0.5029, 0.5414, 0.5029, 0.5417, 0.5, 0.625, 0.5, 0.5414, 0.5029, 0.4586, 0.5029, 0.4583, 0.5, 0.5417, 0.5, 0.5414, 0.7471, 0.6222, 0.7471, 0.625, 0.75, 0.5417, 0.75, 0.4586, 0.7471, 0.5414, 0.7471, 0.5417, 0.75, 0.4583, 0.75, 0.6227, 0.5837, 0.6222, 0.5029, 0.625, 0.5, 0.625, 0.5833, 0.6227, 0.6663, 0.6227, 0.5837, 0.625, 0.5833, 0.625, 0.6667, 0.3773, 0.6663, 0.3778, 0.7471, 0.375, 0.75, 0.375, 0.6667, 0.3773, 0.5837, 0.3773, 0.6663, 0.375, 0.6667, 0.375, 0.5833, 0.2067, 0.5833, 0.2067, 0.6667, 0.2011, 0.6667, 0.2011, 0.5833, 0.2885, 0.6667, 0.2885, 0.5833, 0.2845, 0.5833, 0.2845, 0.6667, 0.7115, 0.5833, 0.7115, 0.6667, 0.7155, 0.6667, 0.7155, 0.5833, 0.7933, 0.6667, 0.7933, 0.5833, 0.7989, 0.5833, 0.7989, 0.6667, 0.7933, 0.5833, 0.7115, 0.5833, 0.7155, 0.5833, 0.7989, 0.5833, 0.7115, 0.6667, 0.7933, 0.6667, 0.7989, 0.6667, 0.7155, 0.6667, 0.2885, 0.5833, 0.2067, 0.5833, 0.2011, 0.5833, 0.2845, 0.5833, 0.2067, 0.6667, 0.2885, 0.6667, 0.2845, 0.6667, 0.2011, 0.6667, 0.4591, 0.5079, 0.3825, 0.5079, 0.3778, 0.5029, 0.4586, 0.5029, 0.3825, 0.7421, 0.4591, 0.7421, 0.4586, 0.7471, 0.3778, 0.7471, 0.6175, 0.7421, 0.6188, 0.6657, 0.6227, 0.6663, 0.6222, 0.7471, 0.3825, 0.5079, 0.3812, 0.5843, 0.3773, 0.5837, 0.3778, 0.5029, 0.6175, 0.5079, 0.5409, 0.5079, 0.5414, 0.5029, 0.6222, 0.5029, 0.5409, 0.5079, 0.4591, 0.5079, 0.4586, 0.5029, 0.5414, 0.5029, 0.5409, 0.7421, 0.6175, 0.7421, 0.6222, 0.7471, 0.5414, 0.7471, 0.4591, 0.7421, 0.5409, 0.7421, 0.5414, 0.7471, 0.4586, 0.7471, 0.6188, 0.5843, 0.6175, 0.5079, 0.6222, 0.5029, 0.6227, 0.5837, 0.6188, 0.6657, 0.6188, 0.5843, 0.6227, 0.5837, 0.6227, 0.6663, 0.3812, 0.6657, 0.3825, 0.7421, 0.3778, 0.7471, 0.3773, 0.6663, 0.3812, 0.5843, 0.3812, 0.6657, 0.3773, 0.6663, 0.3773, 0.5837, 0.216, 0.5833, 0.216, 0.6667, 0.2067, 0.6667, 0.2067, 0.5833, 0.2952, 0.6667, 0.2952, 0.5833, 0.2885, 0.5833, 0.2885, 0.6667, 0.7048, 0.5833, 0.7048, 0.6667, 0.7115, 0.6667, 0.7115, 0.5833, 0.784, 0.6667, 0.784, 0.5833, 0.7933, 0.5833, 0.7933, 0.6667, 0.784, 0.5833, 0.7048, 0.5833, 0.7115, 0.5833, 0.7933, 0.5833, 0.7048, 0.6667, 0.784, 0.6667, 0.7933, 0.6667, 0.7115, 0.6667, 0.2952, 0.5833, 0.216, 0.5833, 0.2067, 0.5833, 0.2885, 0.5833, 0.216, 0.6667, 0.2952, 0.6667, 0.2885, 0.6667, 0.2067, 0.6667, 0.3811, 0.006473, 0.3801, 0.08411, 0.375, 0.08333, 0.375, 0.0, 0.6189, 0.006473, 0.541, 0.006473, 0.5417, 0.0, 0.625, 0.0, 0.3811, 0.2435, 0.459, 0.2435, 0.4583, 0.25, 0.375, 0.25, 0.6189, 0.2435, 0.6199, 0.1659, 0.625, 0.1667, 0.625, 0.25, 0.459, 0.006473, 0.3811, 0.006473, 0.375, 0.0, 0.4583, 0.0, 0.541, 0.006473, 0.459, 0.006473, 0.4583, 0.0, 0.5417, 0.0, 0.541, 0.2435, 0.6189, 0.2435, 0.625, 0.25, 0.5417, 0.25, 0.459, 0.2435, 0.541, 0.2435, 0.5417, 0.25, 0.4583, 0.25, 0.3801, 0.1659, 0.3811, 0.2435, 0.375, 0.25, 0.375, 0.1667, 0.3801, 0.08411, 0.3801, 0.1659, 0.375, 0.1667, 0.375, 0.08333, 0.6199, 0.08411, 0.6189, 0.006473, 0.625, 0.0, 0.625, 0.08333, 0.6199, 0.1659, 0.6199, 0.08411, 0.625, 0.08333, 0.625, 0.1667, 0.3844, 0.01002, 0.3828, 0.08454, 0.3801, 0.08411, 0.3811, 0.006473, 0.6156, 0.01002, 0.5407, 0.01003, 0.541, 0.006473, 0.6189, 0.006473, 0.3844, 0.24, 0.4593, 0.24, 0.459, 0.2435, 0.3811, 0.2435, 0.6156, 0.24, 0.6172, 0.1655, 0.6199, 0.1659, 0.6189, 0.2435, 0.4593, 0.01003, 0.3844, 0.01002, 0.3811, 0.006473, 0.459, 0.006473, 0.5407, 0.01003, 0.4593, 0.01003, 0.459, 0.006473, 0.541, 0.006473, 0.5407, 0.24, 0.6156, 0.24, 0.6189, 0.2435, 0.541, 0.2435, 0.4593, 0.24, 0.5407, 0.24, 0.541, 0.2435, 0.459, 0.2435, 0.3828, 0.1655, 0.3844, 0.24, 0.3811, 0.2435, 0.3801, 0.1659, 0.3828, 0.08454, 0.3828, 0.1655, 0.3801, 0.1659, 0.3801, 0.08411, 0.6172, 0.08454, 0.6156, 0.01002, 0.6189, 0.006473, 0.6199, 0.08411, 0.6172, 0.1655, 0.6172, 0.08454, 0.6199, 0.08411, 0.6199, 0.1659])
me_cube.materials.append(mat_material)
me_cube.use_remesh_preserve_volume = False
me_cube.use_remesh_preserve_attributes = False
me_cube.use_mirror_vertex_groups = False
me_cube.update()
me_cylinder = bpy.data.meshes.new('Cylinder')
me_cylinder.from_pydata([(-0.03043, 0.8514, -1.822), (-0.03043, 0.774, 0.1777), (0.106, 0.8338, -1.822), (0.07427, 0.7579, 0.1777), (0.2372, 0.7817, -1.822), (0.1749, 0.7102, 0.1777), (0.3581, 0.6971, -1.822), (0.2677, 0.6328, 0.1777), (0.464, 0.5833, -1.822), (0.3491, 0.5286, 0.1777), (0.551, 0.4446, -1.822), (0.4158, 0.4016, 0.1777), (0.6156, 0.2863, -1.822), (0.4654, 0.2567, 0.1777), (0.6554, 0.1146, -1.822), (0.4959, 0.0995, 0.1777), (0.6689, -0.064, -1.822), (0.5063, -0.064, 0.1777), (0.6554, -0.2426, -1.822), (0.4959, -0.2275, 0.1777), (0.6156, -0.4143, -1.822), (0.4654, -0.3847, 0.1777), (0.551, -0.5726, -1.822), (0.4158, -0.5296, 0.1777), (0.464, -0.7113, -1.822), (0.3491, -0.6566, 0.1777), (0.3581, -0.8251, -1.822), (0.2677, -0.7608, 0.1777), (0.2372, -0.9097, -1.822), (0.1749, -0.8382, 0.1777), (0.106, -0.9618, -1.822), (0.07427, -0.8859, 0.1777), (-0.03043, -0.9794, -1.822), (-0.03043, -0.902, 0.1777), (-0.1669, -0.9618, -1.822), (-0.1351, -0.8859, 0.1777), (-0.298, -0.9097, -1.822), (-0.2358, -0.8382, 0.1777), (-0.4189, -0.8251, -1.822), (-0.3286, -0.7608, 0.1777), (-0.5249, -0.7113, -1.822), (-0.4099, -0.6566, 0.1777), (-0.6119, -0.5726, -1.822), (-0.4767, -0.5296, 0.1777), (-0.6765, -0.4143, -1.822), (-0.5263, -0.3847, 0.1777), (-0.7163, -0.2426, -1.822), (-0.5568, -0.2275, 0.1777), (-0.7297, -0.064, -1.822), (-0.5671, -0.064, 0.1777), (-0.7163, 0.1146, -1.822), (-0.5568, 0.0995, 0.1777), (-0.6765, 0.2863, -1.822), (-0.5263, 0.2567, 0.1777), (-0.6119, 0.4446, -1.822), (-0.4767, 0.4016, 0.1777), (-0.5249, 0.5833, -1.822), (-0.4099, 0.5286, 0.1777), (-0.4189, 0.6971, -1.822), (-0.3286, 0.6328, 0.1777), (-0.298, 0.7817, -1.822), (-0.2358, 0.7102, 0.1777), (-0.1669, 0.8338, -1.822), (-0.1351, 0.7579, 0.1777), (-0.03043, 0.8514, -1.537), (-0.03043, 0.8514, -1.251), (-0.03043, 0.8514, -0.9652), (-0.03043, 0.8514, -0.6795), (0.1057, 0.4186, -0.212), (-0.03043, 0.7872, -0.1081), (0.07592, 0.7709, -0.1081), (0.1717, 0.4085, -0.212), (0.106, 0.8338, -0.6795), (0.106, 0.8338, -0.9652), (0.106, 0.8338, -1.251), (0.106, 0.8338, -1.537), (0.1782, 0.7224, -0.1081), (0.2351, 0.3784, -0.212), (0.2372, 0.7817, -0.6795), (0.2372, 0.7817, -0.9652), (0.2372, 0.7817, -1.251), (0.2372, 0.7817, -1.537), (0.2724, 0.6438, -0.1081), (0.2936, 0.3296, -0.212), (0.3581, 0.6971, -0.6795), (0.3581, 0.6971, -0.9652), (0.3581, 0.6971, -1.251), (0.3581, 0.6971, -1.537), (0.355, 0.5379, -0.1081), (0.3448, 0.264, -0.212), (0.464, 0.5833, -0.6795), (0.464, 0.5833, -0.9652), (0.464, 0.5833, -1.251), (0.464, 0.5833, -1.537), (0.4228, 0.4089, -0.1081), (0.3868, 0.184, -0.212), (0.551, 0.4446, -0.6795), (0.551, 0.4446, -0.9652), (0.551, 0.4446, -1.251), (0.551, 0.4446, -1.537), (0.4732, 0.2617, -0.1081), (0.4181, 0.09269, -0.212), (0.6156, 0.2863, -0.6795), (0.6156, 0.2863, -0.9652), (0.6156, 0.2863, -1.251), (0.6156, 0.2863, -1.537), (0.5042, 0.1021, -0.1081), (0.4373, -0.006363, -0.212), (0.6554, 0.1146, -0.6795), (0.6554, 0.1146, -0.9652), (0.6554, 0.1146, -1.251), (0.6554, 0.1146, -1.537), (0.5147, -0.064, -0.1081), (0.4438, -0.1094, -0.212), (0.6689, -0.064, -0.6795), (0.6689, -0.064, -0.9652), (0.6689, -0.064, -1.251), (0.6689, -0.064, -1.537), (0.5042, -0.2301, -0.1081), (0.4373, -0.2124, -0.212), (0.6554, -0.2426, -0.6795), (0.6554, -0.2426, -0.9652), (0.6554, -0.2426, -1.251), (0.6554, -0.2426, -1.537), (0.4732, -0.3897, -0.1081), (0.4181, -0.3114, -0.212), (0.6156, -0.4143, -0.6795), (0.6156, -0.4143, -0.9652), (0.6156, -0.4143, -1.251), (0.6156, -0.4143, -1.537), (0.4228, -0.5369, -0.1081), (0.3868, -0.4027, -0.212), (0.551, -0.5726, -0.6795), (0.551, -0.5726, -0.9652), (0.551, -0.5726, -1.251), (0.551, -0.5726, -1.537), (0.355, -0.6659, -0.1081), (0.3448, -0.4827, -0.212), (0.464, -0.7113, -0.6795), (0.464, -0.7113, -0.9652), (0.464, -0.7113, -1.251), (0.464, -0.7113, -1.537), (0.2724, -0.7718, -0.1081), (0.2936, -0.5484, -0.212), (0.3581, -0.8251, -0.6795), (0.3581, -0.8251, -0.9652), (0.3581, -0.8251, -1.251), (0.3581, -0.8251, -1.537), (0.1782, -0.8504, -0.1081), (0.2351, -0.5972, -0.212), (0.2372, -0.9097, -0.6795), (0.2372, -0.9097, -0.9652), (0.2372, -0.9097, -1.251), (0.2372, -0.9097, -1.537), (0.07592, -0.8989, -0.1081), (0.1717, -0.6272, -0.212), (0.106, -0.9618, -0.6795), (0.106, -0.9618, -0.9652), (0.106, -0.9618, -1.251), (0.106, -0.9618, -1.537), (-0.03043, -0.9152, -0.1081), (0.1057, -0.6374, -0.212), (-0.03043, -0.9794, -0.6795), (-0.03043, -0.9794, -0.9652), (-0.03043, -0.9794, -1.251), (-0.03043, -0.9794, -1.537), (-0.1368, -0.8989, -0.1081), (0.03973, -0.6272, -0.212), (-0.1669, -0.9618, -0.6795), (-0.1669, -0.9618, -0.9652), (-0.1669, -0.9618, -1.251), (-0.1669, -0.9618, -1.537), (-0.239, -0.8504, -0.1081), (-0.0237, -0.5972, -0.212), (-0.298, -0.9097, -0.6795), (-0.298, -0.9097, -0.9652), (-0.298, -0.9097, -1.251), (-0.298, -0.9097, -1.537), (-0.3333, -0.7718, -0.1081), (-0.08216, -0.5484, -0.212), (-0.4189, -0.8251, -0.6795), (-0.4189, -0.8251, -0.9652), (-0.4189, -0.8251, -1.251), (-0.4189, -0.8251, -1.537), (-0.4159, -0.6659, -0.1081), (-0.1334, -0.4827, -0.212), (-0.5249, -0.7113, -0.6795), (-0.5249, -0.7113, -0.9652), (-0.5249, -0.7113, -1.251), (-0.5249, -0.7113, -1.537), (-0.4837, -0.5369, -0.1081), (-0.1755, -0.4027, -0.212), (-0.6119, -0.5726, -0.6795), (-0.6119, -0.5726, -0.9652), (-0.6119, -0.5726, -1.251), (-0.6119, -0.5726, -1.537), (-0.5341, -0.3897, -0.1081), (-0.2067, -0.3114, -0.212), (-0.6765, -0.4143, -0.6795), (-0.6765, -0.4143, -0.9652), (-0.6765, -0.4143, -1.251), (-0.6765, -0.4143, -1.537), (-0.5651, -0.2301, -0.1081), (-0.2259, -0.2124, -0.212), (-0.7163, -0.2426, -0.6795), (-0.7163, -0.2426, -0.9652), (-0.7163, -0.2426, -1.251), (-0.7163, -0.2426, -1.537), (-0.5756, -0.064, -0.1081), (-0.2324, -0.1094, -0.212), (-0.7297, -0.064, -0.6795), (-0.7297, -0.064, -0.9652), (-0.7297, -0.064, -1.251), (-0.7297, -0.064, -1.537), (-0.5651, 0.1021, -0.1081), (-0.2259, -0.006363, -0.212), (-0.7163, 0.1146, -0.6795), (-0.7163, 0.1146, -0.9652), (-0.7163, 0.1146, -1.251), (-0.7163, 0.1146, -1.537), (-0.5341, 0.2617, -0.1081), (-0.2067, 0.09269, -0.212), (-0.6765, 0.2863, -0.6795), (-0.6765, 0.2863, -0.9652), (-0.6765, 0.2863, -1.251), (-0.6765, 0.2863, -1.537), (-0.4837, 0.4089, -0.1081), (-0.1755, 0.184, -0.212), (-0.6119, 0.4446, -0.6795), (-0.6119, 0.4446, -0.9652), (-0.6119, 0.4446, -1.251), (-0.6119, 0.4446, -1.537), (-0.4159, 0.5379, -0.1081), (-0.1334, 0.264, -0.212), (-0.5249, 0.5833, -0.6795), (-0.5249, 0.5833, -0.9652), (-0.5249, 0.5833, -1.251), (-0.5249, 0.5833, -1.537), (-0.3333, 0.6438, -0.1081), (-0.08216, 0.3296, -0.212), (-0.4189, 0.6971, -0.6795), (-0.4189, 0.6971, -0.9652), (-0.4189, 0.6971, -1.251), (-0.4189, 0.6971, -1.537), (-0.239, 0.7224, -0.1081), (-0.0237, 0.3784, -0.212), (-0.298, 0.7817, -0.6795), (-0.298, 0.7817, -0.9652), (-0.298, 0.7817, -1.251), (-0.298, 0.7817, -1.537), (-0.1368, 0.7709, -0.1081), (0.03973, 0.4085, -0.212), (-0.1669, 0.8338, -0.6795), (-0.1669, 0.8338, -0.9652), (-0.1669, 0.8338, -1.251), (-0.1669, 0.8338, -1.537), (0.07592, 0.7709, 0.1777), (-0.03043, 0.7872, 0.1777), (0.1782, 0.7224, 0.1777), (0.2724, 0.6438, 0.1777), (0.355, 0.5379, 0.1777), (0.4228, 0.4089, 0.1777), (0.4732, 0.2617, 0.1777), (0.5042, 0.1021, 0.1777), (0.5147, -0.064, 0.1777), (0.5042, -0.2301, 0.1777), (0.4732, -0.3897, 0.1777), (0.4228, -0.5369, 0.1777), (0.355, -0.6659, 0.1777), (0.2724, -0.7718, 0.1777), (0.1782, -0.8504, 0.1777), (0.07592, -0.8989, 0.1777), (-0.03043, -0.9152, 0.1777), (-0.1368, -0.8989, 0.1777), (-0.239, -0.8504, 0.1777), (-0.3333, -0.7718, 0.1777), (-0.4159, -0.6659, 0.1777), (-0.4837, -0.5369, 0.1777), (-0.5341, -0.3897, 0.1777), (-0.5651, -0.2301, 0.1777), (-0.5756, -0.064, 0.1777), (-0.5651, 0.1021, 0.1777), (-0.5341, 0.2617, 0.1777), (-0.4837, 0.4089, 0.1777), (-0.4159, 0.5379, 0.1777), (-0.3333, 0.6438, 0.1777), (-0.239, 0.7224, 0.1777), (-0.1368, 0.7709, 0.1777), (0.07592, 0.7709, 0.1777), (-0.03043, 0.7872, 0.1777), (0.1782, 0.7224, 0.1777), (0.2724, 0.6438, 0.1777), (0.355, 0.5379, 0.1777), (0.4228, 0.4089, 0.1777), (0.4732, 0.2617, 0.1777), (0.5042, 0.1021, 0.1777), (0.5147, -0.064, 0.1777), (0.5042, -0.2301, 0.1777), (0.4732, -0.3897, 0.1777), (0.4228, -0.5369, 0.1777), (0.355, -0.6659, 0.1777), (0.2724, -0.7718, 0.1777), (0.1782, -0.8504, 0.1777), (0.07592, -0.8989, 0.1777), (-0.03043, -0.9152, 0.1777), (-0.1368, -0.8989, 0.1777), (-0.239, -0.8504, 0.1777), (-0.3333, -0.7718, 0.1777), (-0.4159, -0.6659, 0.1777), (-0.4837, -0.5369, 0.1777), (-0.5341, -0.3897, 0.1777), (-0.5651, -0.2301, 0.1777), (-0.5756, -0.064, 0.1777), (-0.5651, 0.1021, 0.1777), (-0.5341, 0.2617, 0.1777), (-0.4837, 0.4089, 0.1777), (-0.4159, 0.5379, 0.1777), (-0.3333, 0.6438, 0.1777), (-0.239, 0.7224, 0.1777), (-0.1368, 0.7709, 0.1777), (0.106, 0.8338, -1.792), (0.2372, 0.7817, -1.792), (0.3581, 0.6971, -1.792), (0.464, 0.5833, -1.792), (0.551, 0.4446, -1.792), (0.6156, 0.2863, -1.792), (0.6554, 0.1146, -1.792), (0.6689, -0.064, -1.792), (0.6554, -0.2426, -1.792), (0.6156, -0.4143, -1.792), (0.551, -0.5726, -1.792), (0.464, -0.7113, -1.792), (0.3581, -0.8251, -1.792), (0.2372, -0.9097, -1.792), (0.106, -0.9618, -1.792), (-0.03043, -0.9794, -1.792), (-0.1669, -0.9618, -1.792), (-0.298, -0.9097, -1.792), (-0.4189, -0.8251, -1.792), (-0.5249, -0.7113, -1.792), (-0.6119, -0.5726, -1.792), (-0.6765, -0.4143, -1.792), (-0.7163, -0.2426, -1.792), (-0.7297, -0.064, -1.792), (-0.7163, 0.1146, -1.792), (-0.6765, 0.2863, -1.792), (-0.6119, 0.4446, -1.792), (-0.5249, 0.5833, -1.792), (-0.4189, 0.6971, -1.792), (-0.298, 0.7817, -1.792), (-0.1669, 0.8338, -1.792), (-0.03043, 0.8514, -1.792), (0.1045, 0.8243, -1.792), (0.2343, 0.7728, -1.792), (0.354, 0.6891, -1.792), (0.4588, 0.5764, -1.792), (0.5448, 0.4392, -1.792), (0.6088, 0.2826, -1.792), (0.6481, 0.1127, -1.792), (0.6614, -0.064, -1.792), (0.6481, -0.2407, -1.792), (0.6088, -0.4106, -1.792), (0.5448, -0.5672, -1.792), (0.4588, -0.7044, -1.792), (0.354, -0.8171, -1.792), (0.2343, -0.9008, -1.792), (0.1045, -0.9523, -1.792), (-0.03043, -0.9697, -1.792), (-0.1654, -0.9523, -1.792), (-0.2952, -0.9008, -1.792), (-0.4148, -0.8171, -1.792), (-0.5197, -0.7044, -1.792), (-0.6057, -0.5672, -1.792), (-0.6696, -0.4106, -1.792), (-0.709, -0.2407, -1.792), (-0.7223, -0.064, -1.792), (-0.709, 0.1127, -1.792), (-0.6696, 0.2826, -1.792), (-0.6057, 0.4392, -1.792), (-0.5197, 0.5764, -1.792), (-0.4148, 0.6891, -1.792), (-0.2952, 0.7728, -1.792), (-0.1654, 0.8243, -1.792), (-0.03043, 0.8417, -1.792), (0.09428, 0.5891, -1.839), (0.1892, 0.5514, -1.839), (0.2767, 0.4902, -1.839), (0.3534, 0.4078, -1.839), (0.4164, 0.3073, -1.839), (0.4632, 0.1928, -1.839), (0.492, 0.06849, -1.839), (0.5017, -0.06078, -1.839), (0.492, -0.19, -1.839), (0.4632, -0.3143, -1.839), (0.4164, -0.4289, -1.839), (0.3534, -0.5293, -1.839), (0.2767, -0.6117, -1.839), (0.1892, -0.6729, -1.839), (0.09428, -0.7106, -1.839), (-0.004465, -0.7234, -1.839), (-0.1032, -0.7106, -1.839), (-0.1982, -0.6729, -1.839), (-0.2857, -0.6117, -1.839), (-0.3624, -0.5293, -1.839), (-0.4253, -0.4289, -1.839), (-0.4721, -0.3143, -1.839), (-0.5009, -0.19, -1.839), (-0.5106, -0.06077, -1.839), (-0.5009, 0.06849, -1.839), (-0.4721, 0.1928, -1.839), (-0.4253, 0.3073, -1.839), (-0.3624, 0.4078, -1.839), (-0.2857, 0.4902, -1.839), (-0.1982, 0.5514, -1.839), (-0.1032, 0.5891, -1.839), (-0.004465, 0.6018, -1.839), (-0.03043, 0.8105, -1.848), (0.09576, 0.7943, -1.848), (0.2178, 0.7458, -1.848), (0.3313, 0.6664, -1.848), (0.4317, 0.5585, -1.848), (0.5148, 0.426, -1.848), (0.5769, 0.274, -1.848), (0.6152, 0.1085, -1.848), (0.6282, -0.064, -1.848), (0.6152, -0.2365, -1.848), (0.5769, -0.402, -1.848), (0.5148, -0.554, -1.848), (0.4317, -0.6865, -1.848), (0.3313, -0.7944, -1.848), (0.2178, -0.8738, -1.848), (0.09576, -0.9223, -1.848), (-0.03043, -0.9385, -1.848), (-0.1566, -0.9223, -1.848), (-0.2787, -0.8738, -1.848), (-0.3922, -0.7944, -1.848), (-0.4926, -0.6865, -1.848), (-0.5757, -0.554, -1.848), (-0.6377, -0.402, -1.848), (-0.6761, -0.2365, -1.848), (-0.6891, -0.064, -1.848), (-0.6761, 0.1085, -1.848), (-0.6377, 0.274, -1.848), (-0.5757, 0.426, -1.848), (-0.4926, 0.5585, -1.848), (-0.3922, 0.6664, -1.848), (-0.2787, 0.7458, -1.848), (-0.1566, 0.7943, -1.848), (-0.03043, 0.8514, -1.848), (0.106, 0.8338, -1.848), (0.2372, 0.7817, -1.848), (0.3581, 0.6971, -1.848), (0.464, 0.5833, -1.848), (0.551, 0.4446, -1.848), (0.6156, 0.2863, -1.848), (0.6554, 0.1146, -1.848), (0.6689, -0.064, -1.848), (0.6554, -0.2426, -1.848), (0.6156, -0.4143, -1.848), (0.551, -0.5726, -1.848), (0.464, -0.7113, -1.848), (0.3581, -0.8251, -1.848), (0.2372, -0.9097, -1.848), (0.106, -0.9618, -1.848), (-0.03043, -0.9794, -1.848), (-0.1669, -0.9618, -1.848), (-0.298, -0.9097, -1.848), (-0.4189, -0.8251, -1.848), (-0.5249, -0.7113, -1.848), (-0.6119, -0.5726, -1.848), (-0.6765, -0.4143, -1.848), (-0.7163, -0.2426, -1.848), (-0.7297, -0.064, -1.848), (-0.7163, 0.1146, -1.848), (-0.6765, 0.2863, -1.848), (-0.6119, 0.4446, -1.848), (-0.5249, 0.5833, -1.848), (-0.4189, 0.6971, -1.848), (-0.298, 0.7817, -1.848), (-0.1669, 0.8338, -1.848)], [], [(69, 257, 256, 70), (70, 256, 258, 76), (76, 258, 259, 82), (82, 259, 260, 88), (88, 260, 261, 94), (94, 261, 262, 100), (100, 262, 263, 106), (106, 263, 264, 112), (112, 264, 265, 118), (118, 265, 266, 124), (124, 266, 267, 130), (130, 267, 268, 136), (136, 268, 269, 142), (142, 269, 270, 148), (148, 270, 271, 154), (154, 271, 272, 160), (160, 272, 273, 166), (166, 273, 274, 172), (172, 274, 275, 178), (178, 275, 276, 184), (184, 276, 277, 190), (190, 277, 278, 196), (196, 278, 279, 202), (202, 279, 280, 208), (208, 280, 281, 214), (214, 281, 282, 220), (220, 282, 283, 226), (226, 283, 284, 232), (232, 284, 285, 238), (238, 285, 286, 244), (3, 1, 63, 61, 59, 57, 55, 53, 51, 49, 47, 45, 43, 41, 39, 37, 35, 33, 31, 29, 27, 25, 23, 21, 19, 17, 15, 13, 11, 9, 7, 5), (244, 286, 287, 250), (250, 287, 257, 69), (6, 8, 452, 451), (350, 255, 64, 351), (255, 254, 65, 64), (254, 253, 66, 65), (253, 252, 67, 66), (252, 251, 68, 67), (251, 250, 69, 68), (349, 249, 255, 350), (249, 248, 254, 255), (248, 247, 253, 254), (247, 246, 252, 253), (246, 245, 251, 252), (245, 244, 250, 251), (348, 243, 249, 349), (243, 242, 248, 249), (242, 241, 247, 248), (241, 240, 246, 247), (240, 239, 245, 246), (239, 238, 244, 245), (347, 237, 243, 348), (237, 236, 242, 243), (236, 235, 241, 242), (235, 234, 240, 241), (234, 233, 239, 240), (233, 232, 238, 239), (346, 231, 237, 347), (231, 230, 236, 237), (230, 229, 235, 236), (229, 228, 234, 235), (228, 227, 233, 234), (227, 226, 232, 233), (345, 225, 231, 346), (225, 224, 230, 231), (224, 223, 229, 230), (223, 222, 228, 229), (222, 221, 227, 228), (221, 220, 226, 227), (344, 219, 225, 345), (219, 218, 224, 225), (218, 217, 223, 224), (217, 216, 222, 223), (216, 215, 221, 222), (215, 214, 220, 221), (343, 213, 219, 344), (213, 212, 218, 219), (212, 211, 217, 218), (211, 210, 216, 217), (210, 209, 215, 216), (209, 208, 214, 215), (342, 207, 213, 343), (207, 206, 212, 213), (206, 205, 211, 212), (205, 204, 210, 211), (204, 203, 209, 210), (203, 202, 208, 209), (341, 201, 207, 342), (201, 200, 206, 207), (200, 199, 205, 206), (199, 198, 204, 205), (198, 197, 203, 204), (197, 196, 202, 203), (340, 195, 201, 341), (195, 194, 200, 201), (194, 193, 199, 200), (193, 192, 198, 199), (192, 191, 197, 198), (191, 190, 196, 197), (339, 189, 195, 340), (189, 188, 194, 195), (188, 187, 193, 194), (187, 186, 192, 193), (186, 185, 191, 192), (185, 184, 190, 191), (338, 183, 189, 339), (183, 182, 188, 189), (182, 181, 187, 188), (181, 180, 186, 187), (180, 179, 185, 186), (179, 178, 184, 185), (337, 177, 183, 338), (177, 176, 182, 183), (176, 175, 181, 182), (175, 174, 180, 181), (174, 173, 179, 180), (173, 172, 178, 179), (336, 171, 177, 337), (171, 170, 176, 177), (170, 169, 175, 176), (169, 168, 174, 175), (168, 167, 173, 174), (167, 166, 172, 173), (335, 165, 171, 336), (165, 164, 170, 171), (164, 163, 169, 170), (163, 162, 168, 169), (162, 161, 167, 168), (161, 160, 166, 167), (334, 159, 165, 335), (159, 158, 164, 165), (158, 157, 163, 164), (157, 156, 162, 163), (156, 155, 161, 162), (155, 154, 160, 161), (333, 153, 159, 334), (153, 152, 158, 159), (152, 151, 157, 158), (151, 150, 156, 157), (150, 149, 155, 156), (149, 148, 154, 155), (332, 147, 153, 333), (147, 146, 152, 153), (146, 145, 151, 152), (145, 144, 150, 151), (144, 143, 149, 150), (143, 142, 148, 149), (331, 141, 147, 332), (141, 140, 146, 147), (140, 139, 145, 146), (139, 138, 144, 145), (138, 137, 143, 144), (137, 136, 142, 143), (330, 135, 141, 331), (135, 134, 140, 141), (134, 133, 139, 140), (133, 132, 138, 139), (132, 131, 137, 138), (131, 130, 136, 137), (329, 129, 135, 330), (129, 128, 134, 135), (128, 127, 133, 134), (127, 126, 132, 133), (126, 125, 131, 132), (125, 124, 130, 131), (328, 123, 129, 329), (123, 122, 128, 129), (122, 121, 127, 128), (121, 120, 126, 127), (120, 119, 125, 126), (119, 118, 124, 125), (327, 117, 123, 328), (117, 116, 122, 123), (116, 115, 121, 122), (115, 114, 120, 121), (114, 113, 119, 120), (113, 112, 118, 119), (326, 111, 117, 327), (111, 110, 116, 117), (110, 109, 115, 116), (109, 108, 114, 115), (108, 107, 113, 114), (107, 106, 112, 113), (325, 105, 111, 326), (105, 104, 110, 111), (104, 103, 109, 110), (103, 102, 108, 109), (102, 101, 107, 108), (101, 100, 106, 107), (324, 99, 105, 325), (99, 98, 104, 105), (98, 97, 103, 104), (97, 96, 102, 103), (96, 95, 101, 102), (95, 94, 100, 101), (323, 93, 99, 324), (93, 92, 98, 99), (92, 91, 97, 98), (91, 90, 96, 97), (90, 89, 95, 96), (89, 88, 94, 95), (322, 87, 93, 323), (87, 86, 92, 93), (86, 85, 91, 92), (85, 84, 90, 91), (84, 83, 89, 90), (83, 82, 88, 89), (321, 81, 87, 322), (81, 80, 86, 87), (80, 79, 85, 86), (79, 78, 84, 85), (78, 77, 83, 84), (77, 76, 82, 83), (320, 75, 81, 321), (75, 74, 80, 81), (74, 73, 79, 80), (73, 72, 78, 79), (72, 71, 77, 78), (71, 70, 76, 77), (351, 64, 75, 320), (64, 65, 74, 75), (65, 66, 73, 74), (66, 67, 72, 73), (67, 68, 71, 72), (68, 69, 70, 71), (289, 288, 256, 257), (288, 290, 258, 256), (290, 291, 259, 258), (291, 292, 260, 259), (292, 293, 261, 260), (293, 294, 262, 261), (294, 295, 263, 262), (295, 296, 264, 263), (296, 297, 265, 264), (297, 298, 266, 265), (298, 299, 267, 266), (299, 300, 268, 267), (300, 301, 269, 268), (301, 302, 270, 269), (302, 303, 271, 270), (303, 304, 272, 271), (304, 305, 273, 272), (305, 306, 274, 273), (306, 307, 275, 274), (307, 308, 276, 275), (308, 309, 277, 276), (309, 310, 278, 277), (310, 311, 279, 278), (311, 312, 280, 279), (312, 313, 281, 280), (313, 314, 282, 281), (314, 315, 283, 282), (315, 316, 284, 283), (316, 317, 285, 284), (317, 318, 286, 285), (318, 319, 287, 286), (319, 289, 257, 287), (1, 3, 288, 289), (3, 5, 290, 288), (5, 7, 291, 290), (7, 9, 292, 291), (9, 11, 293, 292), (11, 13, 294, 293), (13, 15, 295, 294), (15, 17, 296, 295), (17, 19, 297, 296), (19, 21, 298, 297), (21, 23, 299, 298), (23, 25, 300, 299), (25, 27, 301, 300), (27, 29, 302, 301), (29, 31, 303, 302), (31, 33, 304, 303), (33, 35, 305, 304), (35, 37, 306, 305), (37, 39, 307, 306), (39, 41, 308, 307), (41, 43, 309, 308), (43, 45, 310, 309), (45, 47, 311, 310), (47, 49, 312, 311), (49, 51, 313, 312), (51, 53, 314, 313), (53, 55, 315, 314), (55, 57, 316, 315), (57, 59, 317, 316), (59, 61, 318, 317), (61, 63, 319, 318), (63, 1, 289, 319), (0, 351, 320, 2), (2, 320, 321, 4), (4, 321, 322, 6), (6, 322, 323, 8), (8, 323, 324, 10), (10, 324, 325, 12), (12, 325, 326, 14), (14, 326, 327, 16), (16, 327, 328, 18), (18, 328, 329, 20), (20, 329, 330, 22), (22, 330, 331, 24), (24, 331, 332, 26), (26, 332, 333, 28), (28, 333, 334, 30), (30, 334, 335, 32), (32, 335, 336, 34), (34, 336, 337, 36), (36, 337, 338, 38), (38, 338, 339, 40), (40, 339, 340, 42), (42, 340, 341, 44), (44, 341, 342, 46), (46, 342, 343, 48), (48, 343, 344, 50), (50, 344, 345, 52), (52, 345, 346, 54), (54, 346, 347, 56), (56, 347, 348, 58), (58, 348, 349, 60), (60, 349, 350, 62), (62, 350, 351, 0), (333, 332, 364, 365), (320, 351, 383, 352), (347, 346, 378, 379), (334, 333, 365, 366), (321, 320, 352, 353), (348, 347, 379, 380), (335, 334, 366, 367), (322, 321, 353, 354), (349, 348, 380, 381), (336, 335, 367, 368), (323, 322, 354, 355), (350, 349, 381, 382), (337, 336, 368, 369), (324, 323, 355, 356), (351, 350, 382, 383), (338, 337, 369, 370), (325, 324, 356, 357), (339, 338, 370, 371), (326, 325, 357, 358), (340, 339, 371, 372), (327, 326, 358, 359), (341, 340, 372, 373), (328, 327, 359, 360), (342, 341, 373, 374), (329, 328, 360, 361), (343, 342, 374, 375), (330, 329, 361, 362), (344, 343, 375, 376), (331, 330, 362, 363), (345, 344, 376, 377), (332, 331, 363, 364), (346, 345, 377, 378), (360, 359, 391, 392), (374, 373, 405, 406), (361, 360, 392, 393), (375, 374, 406, 407), (362, 361, 393, 394), (376, 375, 407, 408), (363, 362, 394, 395), (377, 376, 408, 409), (364, 363, 395, 396), (378, 377, 409, 410), (365, 364, 396, 397), (352, 383, 415, 384), (379, 378, 410, 411), (366, 365, 397, 398), (353, 352, 384, 385), (380, 379, 411, 412), (367, 366, 398, 399), (354, 353, 385, 386), (381, 380, 412, 413), (368, 367, 399, 400), (355, 354, 386, 387), (382, 381, 413, 414), (369, 368, 400, 401), (356, 355, 387, 388), (383, 382, 414, 415), (370, 369, 401, 402), (357, 356, 388, 389), (371, 370, 402, 403), (358, 357, 389, 390), (372, 371, 403, 404), (359, 358, 390, 391), (373, 372, 404, 405), (416, 417, 418, 419, 420, 421, 422, 423, 424, 425, 426, 427, 428, 429, 430, 431, 432, 433, 434, 435, 436, 437, 438, 439, 440, 441, 442, 443, 444, 445, 446, 447), (24, 26, 461, 460), (42, 44, 470, 469), (60, 62, 479, 478), (16, 18, 457, 456), (34, 36, 466, 465), (52, 54, 475, 474), (8, 10, 453, 452), (26, 28, 462, 461), (44, 46, 471, 470), (0, 2, 449, 448), (62, 0, 448, 479), (18, 20, 458, 457), (36, 38, 467, 466), (54, 56, 476, 475), (10, 12, 454, 453), (28, 30, 463, 462), (46, 48, 472, 471), (2, 4, 450, 449), (20, 22, 459, 458), (38, 40, 468, 467), (56, 58, 477, 476), (12, 14, 455, 454), (30, 32, 464, 463), (48, 50, 473, 472), (4, 6, 451, 450), (22, 24, 460, 459), (40, 42, 469, 468), (58, 60, 478, 477), (14, 16, 456, 455), (32, 34, 465, 464), (50, 52, 474, 473), (417, 416, 448, 449), (418, 417, 449, 450), (419, 418, 450, 451), (420, 419, 451, 452), (421, 420, 452, 453), (422, 421, 453, 454), (423, 422, 454, 455), (424, 423, 455, 456), (425, 424, 456, 457), (426, 425, 457, 458), (427, 426, 458, 459), (428, 427, 459, 460), (429, 428, 460, 461), (430, 429, 461, 462), (431, 430, 462, 463), (432, 431, 463, 464), (433, 432, 464, 465), (434, 433, 465, 466), (435, 434, 466, 467), (436, 435, 467, 468), (437, 436, 468, 469), (438, 437, 469, 470), (439, 438, 470, 471), (440, 439, 471, 472), (441, 440, 472, 473), (442, 441, 473, 474), (443, 442, 474, 475), (444, 443, 475, 476), (445, 444, 476, 477), (446, 445, 477, 478), (447, 446, 478, 479), (416, 447, 479, 448)])
_uv = me_cylinder.uv_layers.new(name='UVMap')
_uv.uv.foreach_set('vector', [1.0, 0.9286, 1.0, 1.0, 0.9688, 1.0, 0.9688, 0.9286, 0.9688, 0.9286, 0.9688, 1.0, 0.9375, 1.0, 0.9375, 0.9286, 0.9375, 0.9286, 0.9375, 1.0, 0.9062, 1.0, 0.9062, 0.9286, 0.9062, 0.9286, 0.9062, 1.0, 0.875, 1.0, 0.875, 0.9286, 0.875, 0.9286, 0.875, 1.0, 0.8438, 1.0, 0.8438, 0.9286, 0.8438, 0.9286, 0.8438, 1.0, 0.8125, 1.0, 0.8125, 0.9286, 0.8125, 0.9286, 0.8125, 1.0, 0.7812, 1.0, 0.7812, 0.9286, 0.7812, 0.9286, 0.7812, 1.0, 0.75, 1.0, 0.75, 0.9286, 0.75, 0.9286, 0.75, 1.0, 0.7188, 1.0, 0.7188, 0.9286, 0.7188, 0.9286, 0.7188, 1.0, 0.6875, 1.0, 0.6875, 0.9286, 0.6875, 0.9286, 0.6875, 1.0, 0.6562, 1.0, 0.6562, 0.9286, 0.6562, 0.9286, 0.6562, 1.0, 0.625, 1.0, 0.625, 0.9286, 0.625, 0.9286, 0.625, 1.0, 0.5938, 1.0, 0.5938, 0.9286, 0.5938, 0.9286, 0.5938, 1.0, 0.5625, 1.0, 0.5625, 0.9286, 0.5625, 0.9286, 0.5625, 1.0, 0.5312, 1.0, 0.5312, 0.9286, 0.5312, 0.9286, 0.5312, 1.0, 0.5, 1.0, 0.5, 0.9286, 0.5, 0.9286, 0.5, 1.0, 0.4688, 1.0, 0.4688, 0.9286, 0.4688, 0.9286, 0.4688, 1.0, 0.4375, 1.0, 0.4375, 0.9286, 0.4375, 0.9286, 0.4375, 1.0, 0.4062, 1.0, 0.4062, 0.9286, 0.4062, 0.9286, 0.4062, 1.0, 0.375, 1.0, 0.375, 0.9286, 0.375, 0.9286, 0.375, 1.0, 0.3438, 1.0, 0.3438, 0.9286, 0.3438, 0.9286, 0.3438, 1.0, 0.3125, 1.0, 0.3125, 0.9286, 0.3125, 0.9286, 0.3125, 1.0, 0.2812, 1.0, 0.2812, 0.9286, 0.2812, 0.9286, 0.2812, 1.0, 0.25, 1.0, 0.25, 0.9286, 0.25, 0.9286, 0.25, 1.0, 0.2188, 1.0, 0.2188, 0.9286, 0.2188, 0.9286, 0.2188, 1.0, 0.1875, 1.0, 0.1875, 0.9286, 0.1875, 0.9286, 0.1875, 1.0, 0.1562, 1.0, 0.1562, 0.9286, 0.1562, 0.9286, 0.1562, 1.0, 0.125, 1.0, 0.125, 0.9286, 0.125, 0.9286, 0.125, 1.0, 0.09375, 1.0, 0.09375, 0.9286, 0.09375, 0.9286, 0.09375, 1.0, 0.0625, 1.0, 0.0625, 0.9286, 0.2961, 0.4817, 0.25, 0.4863, 0.2039, 0.4817, 0.1596, 0.4683, 0.1187, 0.4465, 0.08292, 0.4171, 0.05354, 0.3813, 0.0317, 0.3404, 0.01826, 0.2961, 0.01372, 0.25, 0.01826, 0.2039, 0.0317, 0.1596, 0.05354, 0.1187, 0.08292, 0.08292, 0.1187, 0.05354, 0.1596, 0.0317, 0.2039, 0.01826, 0.25, 0.01372, 0.2961, 0.01826, 0.3404, 0.0317, 0.3813, 0.05354, 0.4171, 0.08292, 0.4465, 0.1187, 0.4683, 0.1596, 0.4817, 0.2039, 0.4863, 0.25, 0.4817, 0.2961, 0.4683, 0.3404, 0.4465, 0.3813, 0.4171, 0.4171, 0.3813, 0.4465, 0.3404, 0.4683, 0.0625, 0.9286, 0.0625, 1.0, 0.03125, 1.0, 0.03125, 0.9286, 0.03125, 0.9286, 0.03125, 1.0, 0.0, 1.0, 0.0, 0.9286, 0.9062, 0.5, 0.875, 0.5, 0.875, 0.5, 0.9062, 0.5, 0.03125, 0.5076, 0.03125, 0.5714, 0.0, 0.5714, 0.0, 0.5076, 0.03125, 0.5714, 0.03125, 0.6429, 0.0, 0.6429, 0.0, 0.5714, 0.03125, 0.6429, 0.03125, 0.7143, 0.0, 0.7143, 0.0, 0.6429, 0.03125, 0.7143, 0.03125, 0.7857, 0.0, 0.7857, 0.0, 0.7143, 0.03125, 0.7857, 0.03125, 0.8571, 0.0, 0.8571, 0.0, 0.7857, 0.03125, 0.8571, 0.03125, 0.9286, 0.0, 0.9286, 0.0, 0.8571, 0.0625, 0.5076, 0.0625, 0.5714, 0.03125, 0.5714, 0.03125, 0.5076, 0.0625, 0.5714, 0.0625, 0.6429, 0.03125, 0.6429, 0.03125, 0.5714, 0.0625, 0.6429, 0.0625, 0.7143, 0.03125, 0.7143, 0.03125, 0.6429, 0.0625, 0.7143, 0.0625, 0.7857, 0.03125, 0.7857, 0.03125, 0.7143, 0.0625, 0.7857, 0.0625, 0.8571, 0.03125, 0.8571, 0.03125, 0.7857, 0.0625, 0.8571, 0.0625, 0.9286, 0.03125, 0.9286, 0.03125, 0.8571, 0.09375, 0.5076, 0.09375, 0.5714, 0.0625, 0.5714, 0.0625, 0.5076, 0.09375, 0.5714, 0.09375, 0.6429, 0.0625, 0.6429, 0.0625, 0.5714, 0.09375, 0.6429, 0.09375, 0.7143, 0.0625, 0.7143, 0.0625, 0.6429, 0.09375, 0.7143, 0.09375, 0.7857, 0.0625, 0.7857, 0.0625, 0.7143, 0.09375, 0.7857, 0.09375, 0.8571, 0.0625, 0.8571, 0.0625, 0.7857, 0.09375, 0.8571, 0.09375, 0.9286, 0.0625, 0.9286, 0.0625, 0.8571, 0.125, 0.5076, 0.125, 0.5714, 0.09375, 0.5714, 0.09375, 0.5076, 0.125, 0.5714, 0.125, 0.6429, 0.09375, 0.6429, 0.09375, 0.5714, 0.125, 0.6429, 0.125, 0.7143, 0.09375, 0.7143, 0.09375, 0.6429, 0.125, 0.7143, 0.125, 0.7857, 0.09375, 0.7857, 0.09375, 0.7143, 0.125, 0.7857, 0.125, 0.8571, 0.09375, 0.8571, 0.09375, 0.7857, 0.125, 0.8571, 0.125, 0.9286, 0.09375, 0.9286, 0.09375, 0.8571, 0.1562, 0.5076, 0.1562, 0.5714, 0.125, 0.5714, 0.125, 0.5076, 0.1562, 0.5714, 0.1562, 0.6429, 0.125, 0.6429, 0.125, 0.5714, 0.1562, 0.6429, 0.1562, 0.7143, 0.125, 0.7143, 0.125, 0.6429, 0.1562, 0.7143, 0.1562, 0.7857, 0.125, 0.7857, 0.125, 0.7143, 0.1562, 0.7857, 0.1562, 0.8571, 0.125, 0.8571, 0.125, 0.7857, 0.1562, 0.8571, 0.1562, 0.9286, 0.125, 0.9286, 0.125, 0.8571, 0.1875, 0.5076, 0.1875, 0.5714, 0.1562, 0.5714, 0.1562, 0.5076, 0.1875, 0.5714, 0.1875, 0.6429, 0.1562, 0.6429, 0.1562, 0.5714, 0.1875, 0.6429, 0.1875, 0.7143, 0.1562, 0.7143, 0.1562, 0.6429, 0.1875, 0.7143, 0.1875, 0.7857, 0.1562, 0.7857, 0.1562, 0.7143, 0.1875, 0.7857, 0.1875, 0.8571, 0.1562, 0.8571, 0.1562, 0.7857, 0.1875, 0.8571, 0.1875, 0.9286, 0.1562, 0.9286, 0.1562, 0.8571, 0.2188, 0.5076, 0.2188, 0.5714, 0.1875, 0.5714, 0.1875, 0.5076, 0.2188, 0.5714, 0.2188, 0.6429, 0.1875, 0.6429, 0.1875, 0.5714, 0.2188, 0.6429, 0.2188, 0.7143, 0.1875, 0.7143, 0.1875, 0.6429, 0.2188, 0.7143, 0.2188, 0.7857, 0.1875, 0.7857, 0.1875, 0.7143, 0.2188, 0.7857, 0.2188, 0.8571, 0.1875, 0.8571, 0.1875, 0.7857, 0.2188, 0.8571, 0.2188, 0.9286, 0.1875, 0.9286, 0.1875, 0.8571, 0.25, 0.5076, 0.25, 0.5714, 0.2188, 0.5714, 0.2188, 0.5076, 0.25, 0.5714, 0.25, 0.6429, 0.2188, 0.6429, 0.2188, 0.5714, 0.25, 0.6429, 0.25, 0.7143, 0.2188, 0.7143, 0.2188, 0.6429, 0.25, 0.7143, 0.25, 0.7857, 0.2188, 0.7857, 0.2188, 0.7143, 0.25, 0.7857, 0.25, 0.8571, 0.2188, 0.8571, 0.2188, 0.7857, 0.25, 0.8571, 0.25, 0.9286, 0.2188, 0.9286, 0.2188, 0.8571, 0.2812, 0.5076, 0.2812, 0.5714, 0.25, 0.5714, 0.25, 0.5076, 0.2812, 0.5714, 0.2812, 0.6429, 0.25, 0.6429, 0.25, 0.5714, 0.2812, 0.6429, 0.2812, 0.7143, 0.25, 0.7143, 0.25, 0.6429, 0.2812, 0.7143, 0.2812, 0.7857, 0.25, 0.7857, 0.25, 0.7143, 0.2812, 0.7857, 0.2812, 0.8571, 0.25, 0.8571, 0.25, 0.7857, 0.2812, 0.8571, 0.2812, 0.9286, 0.25, 0.9286, 0.25, 0.8571, 0.3125, 0.5076, 0.3125, 0.5714, 0.2812, 0.5714, 0.2812, 0.5076, 0.3125, 0.5714, 0.3125, 0.6429, 0.2812, 0.6429, 0.2812, 0.5714, 0.3125, 0.6429, 0.3125, 0.7143, 0.2812, 0.7143, 0.2812, 0.6429, 0.3125, 0.7143, 0.3125, 0.7857, 0.2812, 0.7857, 0.2812, 0.7143, 0.3125, 0.7857, 0.3125, 0.8571, 0.2812, 0.8571, 0.2812, 0.7857, 0.3125, 0.8571, 0.3125, 0.9286, 0.2812, 0.9286, 0.2812, 0.8571, 0.3438, 0.5076, 0.3438, 0.5714, 0.3125, 0.5714, 0.3125, 0.5076, 0.3438, 0.5714, 0.3437, 0.6429, 0.3125, 0.6429, 0.3125, 0.5714, 0.3437, 0.6429, 0.3437, 0.7143, 0.3125, 0.7143, 0.3125, 0.6429, 0.3437, 0.7143, 0.3437, 0.7857, 0.3125, 0.7857, 0.3125, 0.7143, 0.3437, 0.7857, 0.3437, 0.8571, 0.3125, 0.8571, 0.3125, 0.7857, 0.3437, 0.8571, 0.3438, 0.9286, 0.3125, 0.9286, 0.3125, 0.8571, 0.375, 0.5076, 0.375, 0.5714, 0.3438, 0.5714, 0.3438, 0.5076, 0.375, 0.5714, 0.375, 0.6429, 0.3437, 0.6429, 0.3438, 0.5714, 0.375, 0.6429, 0.375, 0.7143, 0.3437, 0.7143, 0.3437, 0.6429, 0.375, 0.7143, 0.375, 0.7857, 0.3437, 0.7857, 0.3437, 0.7143, 0.375, 0.7857, 0.375, 0.8571, 0.3437, 0.8571, 0.3437, 0.7857, 0.375, 0.8571, 0.375, 0.9286, 0.3438, 0.9286, 0.3437, 0.8571, 0.4062, 0.5076, 0.4062, 0.5714, 0.375, 0.5714, 0.375, 0.5076, 0.4062, 0.5714, 0.4062, 0.6429, 0.375, 0.6429, 0.375, 0.5714, 0.4062, 0.6429, 0.4063, 0.7143, 0.375, 0.7143, 0.375, 0.6429, 0.4063, 0.7143, 0.4063, 0.7857, 0.375, 0.7857, 0.375, 0.7143, 0.4063, 0.7857, 0.4062, 0.8571, 0.375, 0.8571, 0.375, 0.7857, 0.4062, 0.8571, 0.4062, 0.9286, 0.375, 0.9286, 0.375, 0.8571, 0.4375, 0.5076, 0.4375, 0.5714, 0.4062, 0.5714, 0.4062, 0.5076, 0.4375, 0.5714, 0.4375, 0.6429, 0.4062, 0.6429, 0.4062, 0.5714, 0.4375, 0.6429, 0.4375, 0.7143, 0.4063, 0.7143, 0.4062, 0.6429, 0.4375, 0.7143, 0.4375, 0.7857, 0.4063, 0.7857, 0.4063, 0.7143, 0.4375, 0.7857, 0.4375, 0.8571, 0.4062, 0.8571, 0.4063, 0.7857, 0.4375, 0.8571, 0.4375, 0.9286, 0.4062, 0.9286, 0.4062, 0.8571, 0.4688, 0.5076, 0.4688, 0.5714, 0.4375, 0.5714, 0.4375, 0.5076, 0.4688, 0.5714, 0.4688, 0.6429, 0.4375, 0.6429, 0.4375, 0.5714, 0.4688, 0.6429, 0.4688, 0.7143, 0.4375, 0.7143, 0.4375, 0.6429, 0.4688, 0.7143, 0.4688, 0.7857, 0.4375, 0.7857, 0.4375, 0.7143, 0.4688, 0.7857, 0.4688, 0.8571, 0.4375, 0.8571, 0.4375, 0.7857, 0.4688, 0.8571, 0.4688, 0.9286, 0.4375, 0.9286, 0.4375, 0.8571, 0.5, 0.5076, 0.5, 0.5714, 0.4688, 0.5714, 0.4688, 0.5076, 0.5, 0.5714, 0.5, 0.6429, 0.4688, 0.6429, 0.4688, 0.5714, 0.5, 0.6429, 0.5, 0.7143, 0.4688, 0.7143, 0.4688, 0.6429, 0.5, 0.7143, 0.5, 0.7857, 0.4688, 0.7857, 0.4688, 0.7143, 0.5, 0.7857, 0.5, 0.8571, 0.4688, 0.8571, 0.4688, 0.7857, 0.5, 0.8571, 0.5, 0.9286, 0.4688, 0.9286, 0.4688, 0.8571, 0.5312, 0.5076, 0.5312, 0.5714, 0.5, 0.5714, 0.5, 0.5076, 0.5312, 0.5714, 0.5312, 0.6429, 0.5, 0.6429, 0.5, 0.5714, 0.5312, 0.6429, 0.5312, 0.7143, 0.5, 0.7143, 0.5, 0.6429, 0.5312, 0.7143, 0.5312, 0.7857, 0.5, 0.7857, 0.5, 0.7143, 0.5312, 0.7857, 0.5312, 0.8571, 0.5, 0.8571, 0.5, 0.7857, 0.5312, 0.8571, 0.5312, 0.9286, 0.5, 0.9286, 0.5, 0.8571, 0.5625, 0.5076, 0.5625, 0.5714, 0.5312, 0.5714, 0.5312, 0.5076, 0.5625, 0.5714, 0.5625, 0.6429, 0.5312, 0.6429, 0.5312, 0.5714, 0.5625, 0.6429, 0.5625, 0.7143, 0.5312, 0.7143, 0.5312, 0.6429, 0.5625, 0.7143, 0.5625, 0.7857, 0.5312, 0.7857, 0.5312, 0.7143, 0.5625, 0.7857, 0.5625, 0.8571, 0.5312, 0.8571, 0.5312, 0.7857, 0.5625, 0.8571, 0.5625, 0.9286, 0.5312, 0.9286, 0.5312, 0.8571, 0.5938, 0.5076, 0.5938, 0.5714, 0.5625, 0.5714, 0.5625, 0.5076, 0.5938, 0.5714, 0.5938, 0.6429, 0.5625, 0.6429, 0.5625, 0.5714, 0.5938, 0.6429, 0.5938, 0.7143, 0.5625, 0.7143, 0.5625, 0.6429, 0.5938, 0.7143, 0.5938, 0.7857, 0.5625, 0.7857, 0.5625, 0.7143, 0.5938, 0.7857, 0.5938, 0.8571, 0.5625, 0.8571, 0.5625, 0.7857, 0.5938, 0.8571, 0.5938, 0.9286, 0.5625, 0.9286, 0.5625, 0.8571, 0.625, 0.5076, 0.625, 0.5714, 0.5938, 0.5714, 0.5938, 0.5076, 0.625, 0.5714, 0.625, 0.6429, 0.5938, 0.6429, 0.5938, 0.5714, 0.625, 0.6429, 0.625, 0.7143, 0.5938, 0.7143, 0.5938, 0.6429, 0.625, 0.7143, 0.625, 0.7857, 0.5938, 0.7857, 0.5938, 0.7143, 0.625, 0.7857, 0.625, 0.8571, 0.5938, 0.8571, 0.5938, 0.7857, 0.625, 0.8571, 0.625, 0.9286, 0.5938, 0.9286, 0.5938, 0.8571, 0.6562, 0.5076, 0.6562, 0.5714, 0.625, 0.5714, 0.625, 0.5076, 0.6562, 0.5714, 0.6562, 0.6429, 0.625, 0.6429, 0.625, 0.5714, 0.6562, 0.6429, 0.6563, 0.7143, 0.625, 0.7143, 0.625, 0.6429, 0.6563, 0.7143, 0.6563, 0.7857, 0.625, 0.7857, 0.625, 0.7143, 0.6563, 0.7857, 0.6562, 0.8571, 0.625, 0.8571, 0.625, 0.7857, 0.6562, 0.8571, 0.6562, 0.9286, 0.625, 0.9286, 0.625, 0.8571, 0.6875, 0.5076, 0.6875, 0.5714, 0.6562, 0.5714, 0.6562, 0.5076, 0.6875, 0.5714, 0.6875, 0.6429, 0.6562, 0.6429, 0.6562, 0.5714, 0.6875, 0.6429, 0.6875, 0.7143, 0.6563, 0.7143, 0.6562, 0.6429, 0.6875, 0.7143, 0.6875, 0.7857, 0.6563, 0.7857, 0.6563, 0.7143, 0.6875, 0.7857, 0.6875, 0.8571, 0.6562, 0.8571, 0.6563, 0.7857, 0.6875, 0.8571, 0.6875, 0.9286, 0.6562, 0.9286, 0.6562, 0.8571, 0.7188, 0.5076, 0.7188, 0.5714, 0.6875, 0.5714, 0.6875, 0.5076, 0.7188, 0.5714, 0.7188, 0.6429, 0.6875, 0.6429, 0.6875, 0.5714, 0.7188, 0.6429, 0.7188, 0.7143, 0.6875, 0.7143, 0.6875, 0.6429, 0.7188, 0.7143, 0.7188, 0.7857, 0.6875, 0.7857, 0.6875, 0.7143, 0.7188, 0.7857, 0.7188, 0.8571, 0.6875, 0.8571, 0.6875, 0.7857, 0.7188, 0.8571, 0.7188, 0.9286, 0.6875, 0.9286, 0.6875, 0.8571, 0.75, 0.5076, 0.75, 0.5714, 0.7188, 0.5714, 0.7188, 0.5076, 0.75, 0.5714, 0.75, 0.6429, 0.7188, 0.6429, 0.7188, 0.5714, 0.75, 0.6429, 0.75, 0.7143, 0.7188, 0.7143, 0.7188, 0.6429, 0.75, 0.7143, 0.75, 0.7857, 0.7188, 0.7857, 0.7188, 0.7143, 0.75, 0.7857, 0.75, 0.8571, 0.7188, 0.8571, 0.7188, 0.7857, 0.75, 0.8571, 0.75, 0.9286, 0.7188, 0.9286, 0.7188, 0.8571, 0.7812, 0.5076, 0.7812, 0.5714, 0.75, 0.5714, 0.75, 0.5076, 0.7812, 0.5714, 0.7812, 0.6429, 0.75, 0.6429, 0.75, 0.5714, 0.7812, 0.6429, 0.7812, 0.7143, 0.75, 0.7143, 0.75, 0.6429, 0.7812, 0.7143, 0.7812, 0.7857, 0.75, 0.7857, 0.75, 0.7143, 0.7812, 0.7857, 0.7812, 0.8571, 0.75, 0.8571, 0.75, 0.7857, 0.7812, 0.8571, 0.7812, 0.9286, 0.75, 0.9286, 0.75, 0.8571, 0.8125, 0.5076, 0.8125, 0.5714, 0.7812, 0.5714, 0.7812, 0.5076, 0.8125, 0.5714, 0.8125, 0.6429, 0.7812, 0.6429, 0.7812, 0.5714, 0.8125, 0.6429, 0.8125, 0.7143, 0.7812, 0.7143, 0.7812, 0.6429, 0.8125, 0.7143, 0.8125, 0.7857, 0.7812, 0.7857, 0.7812, 0.7143, 0.8125, 0.7857, 0.8125, 0.8571, 0.7812, 0.8571, 0.7812, 0.7857, 0.8125, 0.8571, 0.8125, 0.9286, 0.7812, 0.9286, 0.7812, 0.8571, 0.8438, 0.5076, 0.8438, 0.5714, 0.8125, 0.5714, 0.8125, 0.5076, 0.8438, 0.5714, 0.8437, 0.6429, 0.8125, 0.6429, 0.8125, 0.5714, 0.8437, 0.6429, 0.8438, 0.7143, 0.8125, 0.7143, 0.8125, 0.6429, 0.8438, 0.7143, 0.8438, 0.7857, 0.8125, 0.7857, 0.8125, 0.7143, 0.8438, 0.7857, 0.8438, 0.8571, 0.8125, 0.8571, 0.8125, 0.7857, 0.8438, 0.8571, 0.8438, 0.9286, 0.8125, 0.9286, 0.8125, 0.8571, 0.875, 0.5076, 0.875, 0.5714, 0.8438, 0.5714, 0.8438, 0.5076, 0.875, 0.5714, 0.875, 0.6429, 0.8437, 0.6429, 0.8438, 0.5714, 0.875, 0.6429, 0.875, 0.7143, 0.8438, 0.7143, 0.8437, 0.6429, 0.875, 0.7143, 0.875, 0.7857, 0.8438, 0.7857, 0.8438, 0.7143, 0.875, 0.7857, 0.875, 0.8571, 0.8438, 0.8571, 0.8438, 0.7857, 0.875, 0.8571, 0.875, 0.9286, 0.8438, 0.9286, 0.8438, 0.8571, 0.9063, 0.5076, 0.9062, 0.5714, 0.875, 0.5714, 0.875, 0.5076, 0.9062, 0.5714, 0.9062, 0.6429, 0.875, 0.6429, 0.875, 0.5714, 0.9062, 0.6429, 0.9062, 0.7143, 0.875, 0.7143, 0.875, 0.6429, 0.9062, 0.7143, 0.9062, 0.7857, 0.875, 0.7857, 0.875, 0.7143, 0.9062, 0.7857, 0.9062, 0.8571, 0.875, 0.8571, 0.875, 0.7857, 0.9062, 0.8571, 0.9062, 0.9286, 0.875, 0.9286, 0.875, 0.8571, 0.9375, 0.5076, 0.9375, 0.5714, 0.9062, 0.5714, 0.9063, 0.5076, 0.9375, 0.5714, 0.9375, 0.6429, 0.9062, 0.6429, 0.9062, 0.5714, 0.9375, 0.6429, 0.9375, 0.7143, 0.9062, 0.7143, 0.9062, 0.6429, 0.9375, 0.7143, 0.9375, 0.7857, 0.9062, 0.7857, 0.9062, 0.7143, 0.9375, 0.7857, 0.9375, 0.8571, 0.9062, 0.8571, 0.9062, 0.7857, 0.9375, 0.8571, 0.9375, 0.9286, 0.9062, 0.9286, 0.9062, 0.8571, 0.9688, 0.5076, 0.9688, 0.5714, 0.9375, 0.5714, 0.9375, 0.5076, 0.9688, 0.5714, 0.9688, 0.6429, 0.9375, 0.6429, 0.9375, 0.5714, 0.9688, 0.6429, 0.9688, 0.7143, 0.9375, 0.7143, 0.9375, 0.6429, 0.9688, 0.7143, 0.9688, 0.7857, 0.9375, 0.7857, 0.9375, 0.7143, 0.9688, 0.7857, 0.9688, 0.8571, 0.9375, 0.8571, 0.9375, 0.7857, 0.9688, 0.8571, 0.9688, 0.9286, 0.9375, 0.9286, 0.9375, 0.8571, 1.0, 0.5076, 1.0, 0.5714, 0.9688, 0.5714, 0.9688, 0.5076, 1.0, 0.5714, 1.0, 0.6429, 0.9688, 0.6429, 0.9688, 0.5714, 1.0, 0.6429, 1.0, 0.7143, 0.9688, 0.7143, 0.9688, 0.6429, 1.0, 0.7143, 1.0, 0.7857, 0.9688, 0.7857, 0.9688, 0.7143, 1.0, 0.7857, 1.0, 0.8571, 0.9688, 0.8571, 0.9688, 0.7857, 1.0, 0.8571, 1.0, 0.9286, 0.9688, 0.9286, 0.9688, 0.8571, 0.25, 0.49, 0.2968, 0.4854, 0.2968, 0.4854, 0.25, 0.49, 0.2968, 0.4854, 0.3418, 0.4717, 0.3418, 0.4717, 0.2968, 0.4854, 0.3418, 0.4717, 0.3833, 0.4496, 0.3833, 0.4496, 0.3418, 0.4717, 0.3833, 0.4496, 0.4197, 0.4197, 0.4197, 0.4197, 0.3833, 0.4496, 0.4197, 0.4197, 0.4496, 0.3833, 0.4496, 0.3833, 0.4197, 0.4197, 0.4496, 0.3833, 0.4717, 0.3418, 0.4717, 0.3418, 0.4496, 0.3833, 0.4717, 0.3418, 0.4854, 0.2968, 0.4854, 0.2968, 0.4717, 0.3418, 0.4854, 0.2968, 0.49, 0.25, 0.49, 0.25, 0.4854, 0.2968, 0.49, 0.25, 0.4854, 0.2032, 0.4854, 0.2032, 0.49, 0.25, 0.4854, 0.2032, 0.4717, 0.1582, 0.4717, 0.1582, 0.4854, 0.2032, 0.4717, 0.1582, 0.4496, 0.1167, 0.4496, 0.1167, 0.4717, 0.1582, 0.4496, 0.1167, 0.4197, 0.08029, 0.4197, 0.08029, 0.4496, 0.1167, 0.4197, 0.08029, 0.3833, 0.05045, 0.3833, 0.05045, 0.4197, 0.08029, 0.3833, 0.05045, 0.3418, 0.02827, 0.3418, 0.02827, 0.3833, 0.05045, 0.3418, 0.02827, 0.2968, 0.01461, 0.2968, 0.01461, 0.3418, 0.02827, 0.2968, 0.01461, 0.25, 0.01, 0.25, 0.01, 0.2968, 0.01461, 0.25, 0.01, 0.2032, 0.01461, 0.2032, 0.01461, 0.25, 0.01, 0.2032, 0.01461, 0.1582, 0.02827, 0.1582, 0.02827, 0.2032, 0.01461, 0.1582, 0.02827, 0.1167, 0.05045, 0.1167, 0.05045, 0.1582, 0.02827, 0.1167, 0.05045, 0.08029, 0.08029, 0.08029, 0.08029, 0.1167, 0.05045, 0.08029, 0.08029, 0.05045, 0.1167, 0.05045, 0.1167, 0.08029, 0.08029, 0.05045, 0.1167, 0.02827, 0.1582, 0.02827, 0.1582, 0.05045, 0.1167, 0.02827, 0.1582, 0.01461, 0.2032, 0.01461, 0.2032, 0.02827, 0.1582, 0.01461, 0.2032, 0.01, 0.25, 0.01, 0.25, 0.01461, 0.2032, 0.01, 0.25, 0.01461, 0.2968, 0.01461, 0.2968, 0.01, 0.25, 0.01461, 0.2968, 0.02827, 0.3418, 0.02827, 0.3418, 0.01461, 0.2968, 0.02827, 0.3418, 0.05045, 0.3833, 0.05045, 0.3833, 0.02827, 0.3418, 0.05045, 0.3833, 0.08029, 0.4197, 0.08029, 0.4197, 0.05045, 0.3833, 0.08029, 0.4197, 0.1167, 0.4496, 0.1167, 0.4496, 0.08029, 0.4197, 0.1167, 0.4496, 0.1582, 0.4717, 0.1582, 0.4717, 0.1167, 0.4496, 0.1582, 0.4717, 0.2032, 0.4854, 0.2032, 0.4854, 0.1582, 0.4717, 0.2032, 0.4854, 0.25, 0.49, 0.25, 0.49, 0.2032, 0.4854, 0.25, 0.4863, 0.2961, 0.4817, 0.2968, 0.4854, 0.25, 0.49, 0.2961, 0.4817, 0.3404, 0.4683, 0.3418, 0.4717, 0.2968, 0.4854, 0.3404, 0.4683, 0.3813, 0.4465, 0.3833, 0.4496, 0.3418, 0.4717, 0.3813, 0.4465, 0.4171, 0.4171, 0.4197, 0.4197, 0.3833, 0.4496, 0.4171, 0.4171, 0.4465, 0.3813, 0.4496, 0.3833, 0.4197, 0.4197, 0.4465, 0.3813, 0.4683, 0.3404, 0.4717, 0.3418, 0.4496, 0.3833, 0.4683, 0.3404, 0.4817, 0.2961, 0.4854, 0.2968, 0.4717, 0.3418, 0.4817, 0.2961, 0.4863, 0.25, 0.49, 0.25, 0.4854, 0.2968, 0.4863, 0.25, 0.4817, 0.2039, 0.4854, 0.2032, 0.49, 0.25, 0.4817, 0.2039, 0.4683, 0.1596, 0.4717, 0.1582, 0.4854, 0.2032, 0.4683, 0.1596, 0.4465, 0.1187, 0.4496, 0.1167, 0.4717, 0.1582, 0.4465, 0.1187, 0.4171, 0.08292, 0.4197, 0.08029, 0.4496, 0.1167, 0.4171, 0.08292, 0.3813, 0.05354, 0.3833, 0.05045, 0.4197, 0.08029, 0.3813, 0.05354, 0.3404, 0.0317, 0.3418, 0.02827, 0.3833, 0.05045, 0.3404, 0.0317, 0.2961, 0.01826, 0.2968, 0.01461, 0.3418, 0.02827, 0.2961, 0.01826, 0.25, 0.01372, 0.25, 0.01, 0.2968, 0.01461, 0.25, 0.01372, 0.2039, 0.01826, 0.2032, 0.01461, 0.25, 0.01, 0.2039, 0.01826, 0.1596, 0.0317, 0.1582, 0.02827, 0.2032, 0.01461, 0.1596, 0.0317, 0.1187, 0.05354, 0.1167, 0.05045, 0.1582, 0.02827, 0.1187, 0.05354, 0.08292, 0.08292, 0.08029, 0.08029, 0.1167, 0.05045, 0.08292, 0.08292, 0.05354, 0.1187, 0.05045, 0.1167, 0.08029, 0.08029, 0.05354, 0.1187, 0.0317, 0.1596, 0.02827, 0.1582, 0.05045, 0.1167, 0.0317, 0.1596, 0.01826, 0.2039, 0.01461, 0.2032, 0.02827, 0.1582, 0.01826, 0.2039, 0.01372, 0.25, 0.01, 0.25, 0.01461, 0.2032, 0.01372, 0.25, 0.01826, 0.2961, 0.01461, 0.2968, 0.01, 0.25, 0.01826, 0.2961, 0.0317, 0.3404, 0.02827, 0.3418, 0.01461, 0.2968, 0.0317, 0.3404, 0.05354, 0.3813, 0.05045, 0.3833, 0.02827, 0.3418, 0.05354, 0.3813, 0.08292, 0.4171, 0.08029, 0.4197, 0.05045, 0.3833, 0.08292, 0.4171, 0.1187, 0.4465, 0.1167, 0.4496, 0.08029, 0.4197, 0.1187, 0.4465, 0.1596, 0.4683, 0.1582, 0.4717, 0.1167, 0.4496, 0.1596, 0.4683, 0.2039, 0.4817, 0.2032, 0.4854, 0.1582, 0.4717, 0.2039, 0.4817, 0.25, 0.4863, 0.25, 0.49, 0.2032, 0.4854, 1.0, 0.5, 1.0, 0.5076, 0.9688, 0.5076, 0.9688, 0.5, 0.9688, 0.5, 0.9688, 0.5076, 0.9375, 0.5076, 0.9375, 0.5, 0.9375, 0.5, 0.9375, 0.5076, 0.9063, 0.5076, 0.9062, 0.5, 0.9062, 0.5, 0.9063, 0.5076, 0.875, 0.5076, 0.875, 0.5, 0.875, 0.5, 0.875, 0.5076, 0.8438, 0.5076, 0.8438, 0.5, 0.8438, 0.5, 0.8438, 0.5076, 0.8125, 0.5076, 0.8125, 0.5, 0.8125, 0.5, 0.8125, 0.5076, 0.7812, 0.5076, 0.7812, 0.5, 0.7812, 0.5, 0.7812, 0.5076, 0.75, 0.5076, 0.75, 0.5, 0.75, 0.5, 0.75, 0.5076, 0.7188, 0.5076, 0.7188, 0.5, 0.7188, 0.5, 0.7188, 0.5076, 0.6875, 0.5076, 0.6875, 0.5, 0.6875, 0.5, 0.6875, 0.5076, 0.6562, 0.5076, 0.6562, 0.5, 0.6562, 0.5, 0.6562, 0.5076, 0.625, 0.5076, 0.625, 0.5, 0.625, 0.5, 0.625, 0.5076, 0.5938, 0.5076, 0.5938, 0.5, 0.5938, 0.5, 0.5938, 0.5076, 0.5625, 0.5076, 0.5625, 0.5, 0.5625, 0.5, 0.5625, 0.5076, 0.5312, 0.5076, 0.5312, 0.5, 0.5312, 0.5, 0.5312, 0.5076, 0.5, 0.5076, 0.5, 0.5, 0.5, 0.5, 0.5, 0.5076, 0.4688, 0.5076, 0.4688, 0.5, 0.4688, 0.5, 0.4688, 0.5076, 0.4375, 0.5076, 0.4375, 0.5, 0.4375, 0.5, 0.4375, 0.5076, 0.4062, 0.5076, 0.4062, 0.5, 0.4062, 0.5, 0.4062, 0.5076, 0.375, 0.5076, 0.375, 0.5, 0.375, 0.5, 0.375, 0.5076, 0.3438, 0.5076, 0.3438, 0.5, 0.3438, 0.5, 0.3438, 0.5076, 0.3125, 0.5076, 0.3125, 0.5, 0.3125, 0.5, 0.3125, 0.5076, 0.2812, 0.5076, 0.2812, 0.5, 0.2812, 0.5, 0.2812, 0.5076, 0.25, 0.5076, 0.25, 0.5, 0.25, 0.5, 0.25, 0.5076, 0.2188, 0.5076, 0.2188, 0.5, 0.2188, 0.5, 0.2188, 0.5076, 0.1875, 0.5076, 0.1875, 0.5, 0.1875, 0.5, 0.1875, 0.5076, 0.1562, 0.5076, 0.1562, 0.5, 0.1562, 0.5, 0.1562, 0.5076, 0.125, 0.5076, 0.125, 0.5, 0.125, 0.5, 0.125, 0.5076, 0.09375, 0.5076, 0.09375, 0.5, 0.09375, 0.5, 0.09375, 0.5076, 0.0625, 0.5076, 0.0625, 0.5, 0.0625, 0.5, 0.0625, 0.5076, 0.03125, 0.5076, 0.03125, 0.5, 0.03125, 0.5, 0.03125, 0.5076, 0.0, 0.5076, 0.0, 0.5, 0.5625, 0.5076, 0.5938, 0.5076, 0.5938, 0.5076, 0.5625, 0.5076, 0.9688, 0.5076, 1.0, 0.5076, 1.0, 0.5076, 0.9688, 0.5076, 0.125, 0.5076, 0.1562, 0.5076, 0.1562, 0.5076, 0.125, 0.5076, 0.5312, 0.5076, 0.5625, 0.5076, 0.5625, 0.5076, 0.5312, 0.5076, 0.9375, 0.5076, 0.9688, 0.5076, 0.9688, 0.5076, 0.9375, 0.5076, 0.09375, 0.5076, 0.125, 0.5076, 0.125, 0.5076, 0.09375, 0.5076, 0.5, 0.5076, 0.5312, 0.5076, 0.5312, 0.5076, 0.5, 0.5076, 0.9063, 0.5076, 0.9375, 0.5076, 0.9375, 0.5076, 0.9063, 0.5076, 0.0625, 0.5076, 0.09375, 0.5076, 0.09375, 0.5076, 0.0625, 0.5076, 0.4688, 0.5076, 0.5, 0.5076, 0.5, 0.5076, 0.4688, 0.5076, 0.875, 0.5076, 0.9063, 0.5076, 0.9063, 0.5076, 0.875, 0.5076, 0.03125, 0.5076, 0.0625, 0.5076, 0.0625, 0.5076, 0.03125, 0.5076, 0.4375, 0.5076, 0.4688, 0.5076, 0.4688, 0.5076, 0.4375, 0.5076, 0.8438, 0.5076, 0.875, 0.5076, 0.875, 0.5076, 0.8438, 0.5076, 0.0, 0.5076, 0.03125, 0.5076, 0.03125, 0.5076, 0.0, 0.5076, 0.4062, 0.5076, 0.4375, 0.5076, 0.4375, 0.5076, 0.4062, 0.5076, 0.8125, 0.5076, 0.8438, 0.5076, 0.8438, 0.5076, 0.8125, 0.5076, 0.375, 0.5076, 0.4062, 0.5076, 0.4062, 0.5076, 0.375, 0.5076, 0.7812, 0.5076, 0.8125, 0.5076, 0.8125, 0.5076, 0.7812, 0.5076, 0.3438, 0.5076, 0.375, 0.5076, 0.375, 0.5076, 0.3438, 0.5076, 0.75, 0.5076, 0.7812, 0.5076, 0.7812, 0.5076, 0.75, 0.5076, 0.3125, 0.5076, 0.3438, 0.5076, 0.3438, 0.5076, 0.3125, 0.5076, 0.7188, 0.5076, 0.75, 0.5076, 0.75, 0.5076, 0.7188, 0.5076, 0.2812, 0.5076, 0.3125, 0.5076, 0.3125, 0.5076, 0.2812, 0.5076, 0.6875, 0.5076, 0.7188, 0.5076, 0.7188, 0.5076, 0.6875, 0.5076, 0.25, 0.5076, 0.2812, 0.5076, 0.2812, 0.5076, 0.25, 0.5076, 0.6562, 0.5076, 0.6875, 0.5076, 0.6875, 0.5076, 0.6562, 0.5076, 0.2188, 0.5076, 0.25, 0.5076, 0.25, 0.5076, 0.2188, 0.5076, 0.625, 0.5076, 0.6562, 0.5076, 0.6562, 0.5076, 0.625, 0.5076, 0.1875, 0.5076, 0.2188, 0.5076, 0.2188, 0.5076, 0.1875, 0.5076, 0.5938, 0.5076, 0.625, 0.5076, 0.625, 0.5076, 0.5938, 0.5076, 0.1562, 0.5076, 0.1875, 0.5076, 0.1875, 0.5076, 0.1562, 0.5076, 0.7188, 0.5076, 0.75, 0.5076, 0.75, 0.5076, 0.7188, 0.5076, 0.2812, 0.5076, 0.3125, 0.5076, 0.3125, 0.5076, 0.2812, 0.5076, 0.6875, 0.5076, 0.7188, 0.5076, 0.7188, 0.5076, 0.6875, 0.5076, 0.25, 0.5076, 0.2812, 0.5076, 0.2812, 0.5076, 0.25, 0.5076, 0.6562, 0.5076, 0.6875, 0.5076, 0.6875, 0.5076, 0.6562, 0.5076, 0.2188, 0.5076, 0.25, 0.5076, 0.25, 0.5076, 0.2188, 0.5076, 0.625, 0.5076, 0.6562, 0.5076, 0.6562, 0.5076, 0.625, 0.5076, 0.1875, 0.5076, 0.2188, 0.5076, 0.2188, 0.5076, 0.1875, 0.5076, 0.5938, 0.5076, 0.625, 0.5076, 0.625, 0.5076, 0.5938, 0.5076, 0.1562, 0.5076, 0.1875, 0.5076, 0.1875, 0.5076, 0.1562, 0.5076, 0.5625, 0.5076, 0.5938, 0.5076, 0.5938, 0.5076, 0.5625, 0.5076, 0.9688, 0.5076, 1.0, 0.5076, 1.0, 0.5076, 0.9688, 0.5076, 0.125, 0.5076, 0.1562, 0.5076, 0.1562, 0.5076, 0.125, 0.5076, 0.5312, 0.5076, 0.5625, 0.5076, 0.5625, 0.5076, 0.5312, 0.5076, 0.9375, 0.5076, 0.9688, 0.5076, 0.9688, 0.5076, 0.9375, 0.5076, 0.09375, 0.5076, 0.125, 0.5076, 0.125, 0.5076, 0.09375, 0.5076, 0.5, 0.5076, 0.5312, 0.5076, 0.5312, 0.5076, 0.5, 0.5076, 0.9063, 0.5076, 0.9375, 0.5076, 0.9375, 0.5076, 0.9063, 0.5076, 0.0625, 0.5076, 0.09375, 0.5076, 0.09375, 0.5076, 0.0625, 0.5076, 0.4688, 0.5076, 0.5, 0.5076, 0.5, 0.5076, 0.4688, 0.5076, 0.875, 0.5076, 0.9063, 0.5076, 0.9063, 0.5076, 0.875, 0.5076, 0.03125, 0.5076, 0.0625, 0.5076, 0.0625, 0.5076, 0.03125, 0.5076, 0.4375, 0.5076, 0.4688, 0.5076, 0.4688, 0.5076, 0.4375, 0.5076, 0.8438, 0.5076, 0.875, 0.5076, 0.875, 0.5076, 0.8438, 0.5076, 0.0, 0.5076, 0.03125, 0.5076, 0.03125, 0.5076, 0.0, 0.5076, 0.4062, 0.5076, 0.4375, 0.5076, 0.4375, 0.5076, 0.4062, 0.5076, 0.8125, 0.5076, 0.8438, 0.5076, 0.8438, 0.5076, 0.8125, 0.5076, 0.375, 0.5076, 0.4062, 0.5076, 0.4062, 0.5076, 0.375, 0.5076, 0.7812, 0.5076, 0.8125, 0.5076, 0.8125, 0.5076, 0.7812, 0.5076, 0.3438, 0.5076, 0.375, 0.5076, 0.375, 0.5076, 0.3438, 0.5076, 0.75, 0.5076, 0.7812, 0.5076, 0.7812, 0.5076, 0.75, 0.5076, 0.3125, 0.5076, 0.3438, 0.5076, 0.3438, 0.5076, 0.3125, 0.5076, 0.75, 0.4793, 0.7933, 0.475, 0.8352, 0.4623, 0.8742, 0.4415, 0.9086, 0.4132, 0.9371, 0.3785, 0.9584, 0.3386, 0.9716, 0.2952, 0.976, 0.25, 0.9716, 0.2048, 0.9584, 0.1614, 0.9371, 0.1215, 0.9086, 0.0868, 0.8742, 0.05851, 0.8352, 0.03769, 0.7933, 0.02498, 0.75, 0.02072, 0.7067, 0.02498, 0.6648, 0.03769, 0.6258, 0.05851, 0.5914, 0.0868, 0.5629, 0.1215, 0.5416, 0.1614, 0.5284, 0.2048, 0.524, 0.25, 0.5284, 0.2952, 0.5416, 0.3386, 0.5629, 0.3785, 0.5914, 0.4132, 0.6258, 0.4415, 0.6648, 0.4623, 0.7067, 0.475, 0.625, 0.5, 0.5938, 0.5, 0.5938, 0.5, 0.625, 0.5, 0.3438, 0.5, 0.3125, 0.5, 0.3125, 0.5, 0.3438, 0.5, 0.0625, 0.5, 0.03125, 0.5, 0.03125, 0.5, 0.0625, 0.5, 0.75, 0.5, 0.7188, 0.5, 0.7188, 0.5, 0.75, 0.5, 0.4688, 0.5, 0.4375, 0.5, 0.4375, 0.5, 0.4688, 0.5, 0.1875, 0.5, 0.1562, 0.5, 0.1562, 0.5, 0.1875, 0.5, 0.875, 0.5, 0.8438, 0.5, 0.8438, 0.5, 0.875, 0.5, 0.5938, 0.5, 0.5625, 0.5, 0.5625, 0.5, 0.5938, 0.5, 0.3125, 0.5, 0.2812, 0.5, 0.2812, 0.5, 0.3125, 0.5, 1.0, 0.5, 0.9688, 0.5, 0.9688, 0.5, 1.0, 0.5, 0.03125, 0.5, 0.0, 0.5, 0.0, 0.5, 0.03125, 0.5, 0.7188, 0.5, 0.6875, 0.5, 0.6875, 0.5, 0.7188, 0.5, 0.4375, 0.5, 0.4062, 0.5, 0.4062, 0.5, 0.4375, 0.5, 0.1562, 0.5, 0.125, 0.5, 0.125, 0.5, 0.1562, 0.5, 0.8438, 0.5, 0.8125, 0.5, 0.8125, 0.5, 0.8438, 0.5, 0.5625, 0.5, 0.5312, 0.5, 0.5312, 0.5, 0.5625, 0.5, 0.2812, 0.5, 0.25, 0.5, 0.25, 0.5, 0.2812, 0.5, 0.9688, 0.5, 0.9375, 0.5, 0.9375, 0.5, 0.9688, 0.5, 0.6875, 0.5, 0.6562, 0.5, 0.6562, 0.5, 0.6875, 0.5, 0.4062, 0.5, 0.375, 0.5, 0.375, 0.5, 0.4062, 0.5, 0.125, 0.5, 0.09375, 0.5, 0.09375, 0.5, 0.125, 0.5, 0.8125, 0.5, 0.7812, 0.5, 0.7812, 0.5, 0.8125, 0.5, 0.5312, 0.5, 0.5, 0.5, 0.5, 0.5, 0.5312, 0.5, 0.25, 0.5, 0.2188, 0.5, 0.2188, 0.5, 0.25, 0.5, 0.9375, 0.5, 0.9062, 0.5, 0.9062, 0.5, 0.9375, 0.5, 0.6562, 0.5, 0.625, 0.5, 0.625, 0.5, 0.6562, 0.5, 0.375, 0.5, 0.3438, 0.5, 0.3438, 0.5, 0.375, 0.5, 0.09375, 0.5, 0.0625, 0.5, 0.0625, 0.5, 0.09375, 0.5, 0.7812, 0.5, 0.75, 0.5, 0.75, 0.5, 0.7812, 0.5, 0.5, 0.5, 0.4688, 0.5, 0.4688, 0.5, 0.5, 0.5, 0.2188, 0.5, 0.1875, 0.5, 0.1875, 0.5, 0.2188, 0.5, 0.7933, 0.475, 0.75, 0.4793, 0.75, 0.49, 0.7968, 0.4854, 0.8352, 0.4623, 0.7933, 0.475, 0.7968, 0.4854, 0.8418, 0.4717, 0.8742, 0.4415, 0.8352, 0.4623, 0.8418, 0.4717, 0.8833, 0.4496, 0.9086, 0.4132, 0.8742, 0.4415, 0.8833, 0.4496, 0.9197, 0.4197, 0.9371, 0.3785, 0.9086, 0.4132, 0.9197, 0.4197, 0.9496, 0.3833, 0.9584, 0.3386, 0.9371, 0.3785, 0.9496, 0.3833, 0.9717, 0.3418, 0.9716, 0.2952, 0.9584, 0.3386, 0.9717, 0.3418, 0.9854, 0.2968, 0.976, 0.25, 0.9716, 0.2952, 0.9854, 0.2968, 0.99, 0.25, 0.9716, 0.2048, 0.976, 0.25, 0.99, 0.25, 0.9854, 0.2032, 0.9584, 0.1614, 0.9716, 0.2048, 0.9854, 0.2032, 0.9717, 0.1582, 0.9371, 0.1215, 0.9584, 0.1614, 0.9717, 0.1582, 0.9496, 0.1167, 0.9086, 0.0868, 0.9371, 0.1215, 0.9496, 0.1167, 0.9197, 0.08029, 0.8742, 0.05851, 0.9086, 0.0868, 0.9197, 0.08029, 0.8833, 0.05045, 0.8352, 0.03769, 0.8742, 0.05851, 0.8833, 0.05045, 0.8418, 0.02827, 0.7933, 0.02498, 0.8352, 0.03769, 0.8418, 0.02827, 0.7968, 0.01461, 0.75, 0.02072, 0.7933, 0.02498, 0.7968, 0.01461, 0.75, 0.01, 0.7067, 0.02498, 0.75, 0.02072, 0.75, 0.01, 0.7032, 0.01461, 0.6648, 0.03769, 0.7067, 0.02498, 0.7032, 0.01461, 0.6582, 0.02827, 0.6258, 0.05851, 0.6648, 0.03769, 0.6582, 0.02827, 0.6167, 0.05045, 0.5914, 0.0868, 0.6258, 0.05851, 0.6167, 0.05045, 0.5803, 0.08029, 0.5629, 0.1215, 0.5914, 0.0868, 0.5803, 0.08029, 0.5504, 0.1167, 0.5416, 0.1614, 0.5629, 0.1215, 0.5504, 0.1167, 0.5283, 0.1582, 0.5284, 0.2048, 0.5416, 0.1614, 0.5283, 0.1582, 0.5146, 0.2032, 0.524, 0.25, 0.5284, 0.2048, 0.5146, 0.2032, 0.51, 0.25, 0.5284, 0.2952, 0.524, 0.25, 0.51, 0.25, 0.5146, 0.2968, 0.5416, 0.3386, 0.5284, 0.2952, 0.5146, 0.2968, 0.5283, 0.3418, 0.5629, 0.3785, 0.5416, 0.3386, 0.5283, 0.3418, 0.5504, 0.3833, 0.5914, 0.4132, 0.5629, 0.3785, 0.5504, 0.3833, 0.5803, 0.4197, 0.6258, 0.4415, 0.5914, 0.4132, 0.5803, 0.4197, 0.6167, 0.4496, 0.6648, 0.4623, 0.6258, 0.4415, 0.6167, 0.4496, 0.6582, 0.4717, 0.7067, 0.475, 0.6648, 0.4623, 0.6582, 0.4717, 0.7032, 0.4854, 0.75, 0.4793, 0.7067, 0.475, 0.7032, 0.4854, 0.75, 0.49])
me_cylinder.use_remesh_fix_poles = True
me_cylinder.use_remesh_preserve_attributes = False
me_cylinder.use_mirror_vertex_groups = False
me_cylinder.update()

# ---- objects
ob_cube = bpy.data.objects.new('Cube', me_cube)
ob_light = bpy.data.objects.new('Light', light_light)
ob_camera = bpy.data.objects.new('Camera', cam_camera)
ob_cylinder = bpy.data.objects.new('Cylinder', me_cylinder)

# ---- transforms, parenting, visibility, modifiers, constraints
ob_cube.location = (-2.07e-15, -0.2199, -9.324)
ob_cube.lock_rotations_4d = False
ob_cube.empty_display_type = 'ARROWS'
ob_cube.lineart.crease_threshold = 0.0
_m = ob_cube.modifiers.new('Subdivision', 'SUBSURF')
_m.uv_smooth = 'PRESERVE_CORNERS'
_m.levels = 3
_m.render_levels = 3
_m.show_only_control_edges = False
ob_light.location = (4.076, 0.7855, -3.42)
ob_light.rotation_euler = (0.6503, 0.05522, 1.866)
ob_light.lock_rotations_4d = False
ob_light.empty_display_type = 'ARROWS'
ob_light.color = (0.0, 0.0, 0.0, 0.0)
ob_light.lineart.crease_threshold = 0.0
ob_camera.location = (7.359, -7.146, -4.366)
ob_camera.rotation_euler = (1.109, 0.0, 0.8149)
ob_camera.lock_rotations_4d = False
ob_camera.empty_display_type = 'ARROWS'
ob_camera.color = (0.0, 0.0, 0.0, 0.0)
ob_camera.display_type = 'WIRE'
ob_camera.lineart.crease_threshold = 0.0
ob_cylinder.location = (-2.07e-15, 0.2204, -9.324)
ob_cylinder.scale = (1.0, 1.0, 9.0)
ob_cylinder.lineart.crease_threshold = 0.0
_m = ob_cylinder.modifiers.new('Subdivision', 'SUBSURF')
_m.uv_smooth = 'PRESERVE_CORNERS'
_m.levels = 3
_m.render_levels = 3
_m.show_only_control_edges = False

# ---- collection membership
col_collection.objects.link(ob_cube)
col_collection.objects.link(ob_light)
col_collection.objects.link(ob_camera)
col_collection.objects.link(ob_cylinder)

# ---- scene / render settings (as saved in the file)
scene.camera = ob_camera
scene.frame_start = 1; scene.frame_end = 250; scene.frame_set(1)
scene.render.engine = 'BLENDER_EEVEE_NEXT'
scene.cycles.use_denoising = False
scene.cycles.samples = 128
scene.cycles.sampling_pattern = 'TABULATED_SOBOL'
scene.cycles.use_adaptive_sampling = False
scene.cycles.use_light_tree = False
scene.view_settings.view_transform = 'Filmic'
bpy.context.view_layer.update()

